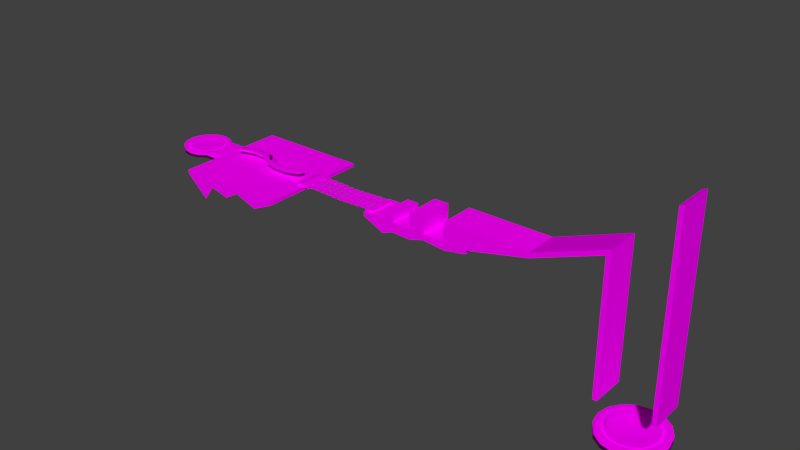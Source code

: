 # Source: lvl.blend  (saved by Blender 2.72.0; exported with 4.5.12 LTS)
import bpy
from mathutils import Matrix  # noqa: F401  (used for matrix-valued properties, if any)

bpy.ops.wm.read_factory_settings(use_empty=True)
scene = bpy.context.scene
scene.name = 'Scene'

# ---- collections
col_collection_1 = bpy.data.collections.new('Collection 1'); scene.collection.children.link(col_collection_1)
col_collection_3 = bpy.data.collections.new('Collection 3'); scene.collection.children.link(col_collection_3)
col_collection_4 = bpy.data.collections.new('Collection 4'); scene.collection.children.link(col_collection_4)
col_collection_5 = bpy.data.collections.new('Collection 5'); scene.collection.children.link(col_collection_5)

# ---- images (referenced by path relative to the original .blend; pixels are not part of the script)
import os
ASSET_DIR = os.environ.get("B2B_ASSET_DIR", "")  # directory of the original .blend (textures are referenced by path, not embedded)
HERE = os.path.dirname(os.path.abspath(__file__))  # packed textures are extracted next to this script under _unpacked/

def load_image(name, relpath, width, height, colorspace="sRGB"):
    """Load a texture the original file referenced (path relative to the .blend, or extracted next to this script)."""
    p = next((c for c in (os.path.join(HERE, relpath), os.path.join(ASSET_DIR, relpath)) if relpath and os.path.exists(c)), "")
    if p:
        img = bpy.data.images.load(p, check_existing=True)
        img.name = name
    else:  # same state as the original file: an image datablock whose file is absent (Cycles renders it pink)
        img = bpy.data.images.new(name, width, height)
        img.source = "FILE"
        img.filepath = "//" + (relpath or name)
    img.colorspace_settings.name = colorspace
    return img
img_path_jpg = load_image('path.jpg', 'path.jpg', 1024, 1024, 'sRGB')
img_platform1_jpg = load_image('platform1.jpg', 'platform1.jpg', 1024, 1024, 'sRGB')
img_planks_jpg = load_image('planks.jpg', 'planks.jpg', 1024, 1024, 'sRGB')
img_blades_jpg = load_image('blades.jpg', 'blades.jpg', 1024, 1024, 'sRGB')
img_platform_finnish_jpg = load_image('PlatForm_finnish.jpg', 'PlatForm_finnish.jpg', 1024, 1024, 'sRGB')
img_platform_start_jpg = load_image('platform_start.jpg', 'platform_start.jpg', 1024, 1024, 'sRGB')

# ---- materials (node trees are filled in below, after node groups)
mat_material_006 = bpy.data.materials.new('Material.006')
mat_material_006.alpha_threshold = 0.0
mat_material_006.roughness = 0.5
mat_material_002 = bpy.data.materials.new('Material.002')
mat_material_002.alpha_threshold = 0.0
mat_material_002.roughness = 0.5
mat_material_003 = bpy.data.materials.new('Material.003')
mat_material_003.alpha_threshold = 0.0
mat_material_003.roughness = 0.5
mat_material = bpy.data.materials.new('Material')
mat_material.alpha_threshold = 0.0
mat_material.roughness = 0.5
mat_material.line_color = (0.0, 0.0, 0.0, 1.0)
mat_material_001 = bpy.data.materials.new('Material.001')
mat_material_001.alpha_threshold = 0.0
mat_material_001.roughness = 0.5
mat_material_001.specular_intensity = 1.0
mat_material_001.line_color = (0.0, 0.0, 0.0, 1.0)
mat_material_005 = bpy.data.materials.new('Material.005')
mat_material_005.alpha_threshold = 0.0
mat_material_005.roughness = 0.5
mat_material_004 = bpy.data.materials.new('Material.004')
mat_material_004.alpha_threshold = 0.0
mat_material_004.roughness = 0.5

# ---- material node trees
mat_material_006.use_nodes = True; mat_material_006.node_tree.nodes.clear()
_N = mat_material_006.node_tree.nodes; _L = mat_material_006.node_tree.links
n0 = _N.new('ShaderNodeOutputMaterial'); n0.name = 'Material Output'; n0.location = (300, 300)
n1 = _N.new('ShaderNodeBsdfDiffuse'); n1.name = 'Diffuse BSDF'; n1.location = (10, 300)
n2 = _N.new('ShaderNodeTexImage'); n2.name = 'Image Texture'; n2.location = (-180, 300)
n2.width = 140
n2.image = img_path_jpg
_L.new(n1.outputs[0], n0.inputs[0])
_L.new(n2.outputs[0], n1.inputs[0])
n0.is_active_output = True
mat_material_002.use_nodes = True; mat_material_002.node_tree.nodes.clear()
_N = mat_material_002.node_tree.nodes; _L = mat_material_002.node_tree.links
n0 = _N.new('ShaderNodeOutputMaterial'); n0.name = 'Material Output'; n0.location = (300, 300)
n1 = _N.new('ShaderNodeBsdfDiffuse'); n1.name = 'Diffuse BSDF'; n1.location = (10, 300)
n2 = _N.new('ShaderNodeTexImage'); n2.name = 'Image Texture'; n2.location = (-180, 300)
n2.width = 140
n2.image = img_platform1_jpg
_L.new(n1.outputs[0], n0.inputs[0])
_L.new(n2.outputs[0], n1.inputs[0])
n0.is_active_output = True
mat_material_003.use_nodes = True; mat_material_003.node_tree.nodes.clear()
_N = mat_material_003.node_tree.nodes; _L = mat_material_003.node_tree.links
n0 = _N.new('ShaderNodeOutputMaterial'); n0.name = 'Material Output'; n0.location = (300, 300)
n1 = _N.new('ShaderNodeBsdfDiffuse'); n1.name = 'Diffuse BSDF'; n1.location = (10, 300)
n2 = _N.new('ShaderNodeTexImage'); n2.name = 'Image Texture'; n2.location = (-180, 300)
n2.width = 140
n2.image = img_planks_jpg
_L.new(n1.outputs[0], n0.inputs[0])
_L.new(n2.outputs[0], n1.inputs[0])
n0.is_active_output = True
mat_material.use_nodes = True; mat_material.node_tree.nodes.clear()
_N = mat_material.node_tree.nodes; _L = mat_material.node_tree.links
n0 = _N.new('ShaderNodeOutputMaterial'); n0.name = 'Material Output'; n0.location = (300, 300)
n1 = _N.new('ShaderNodeBsdfAnisotropic'); n1.name = 'Glossy BSDF'; n1.location = (100, 300)
n1.distribution = 'GGX'
n1.inputs[0].default_value = (0.1107, 0.1107, 0.1107, 1.0)
n1.inputs[1].default_value = 0.0
_L.new(n1.outputs[0], n0.inputs[0])
n0.is_active_output = True
mat_material_001.use_nodes = True; mat_material_001.node_tree.nodes.clear()
_N = mat_material_001.node_tree.nodes; _L = mat_material_001.node_tree.links
n0 = _N.new('ShaderNodeOutputMaterial'); n0.name = 'Material Output'; n0.location = (300, 300)
n1 = _N.new('ShaderNodeMixShader'); n1.name = 'Mix Shader'; n1.location = (110, 300)
n1.inputs[0].default_value = 0.07563
n2 = _N.new('ShaderNodeBsdfDiffuse'); n2.name = 'Diffuse BSDF'; n2.location = (-90, 300)
n3 = _N.new('ShaderNodeBsdfAnisotropic'); n3.name = 'Glossy BSDF'; n3.location = (-90, 300)
n3.distribution = 'GGX'
n3.inputs[1].default_value = 0.0
n4 = _N.new('ShaderNodeTexImage'); n4.name = 'Image Texture'; n4.location = (-280, 300)
n4.width = 140
n4.image = img_blades_jpg
n5 = _N.new('ShaderNodeTexImage'); n5.name = 'Image Texture.001'; n5.location = (-280, 300)
n5.width = 140
n5.image = img_blades_jpg
_L.new(n1.outputs[0], n0.inputs[0])
_L.new(n2.outputs[0], n1.inputs[1])
_L.new(n3.outputs[0], n1.inputs[2])
_L.new(n4.outputs[0], n2.inputs[0])
_L.new(n5.outputs[0], n3.inputs[0])
n0.is_active_output = True
mat_material_005.use_nodes = True; mat_material_005.node_tree.nodes.clear()
_N = mat_material_005.node_tree.nodes; _L = mat_material_005.node_tree.links
n0 = _N.new('ShaderNodeOutputMaterial'); n0.name = 'Material Output'; n0.location = (300, 300)
n1 = _N.new('ShaderNodeBsdfDiffuse'); n1.name = 'Diffuse BSDF'; n1.location = (10, 300)
n2 = _N.new('ShaderNodeTexImage'); n2.name = 'Image Texture'; n2.location = (-180, 300)
n2.width = 140
n2.image = img_platform_finnish_jpg
_L.new(n1.outputs[0], n0.inputs[0])
_L.new(n2.outputs[0], n1.inputs[0])
n0.is_active_output = True
mat_material_004.use_nodes = True; mat_material_004.node_tree.nodes.clear()
_N = mat_material_004.node_tree.nodes; _L = mat_material_004.node_tree.links
n0 = _N.new('ShaderNodeOutputMaterial'); n0.name = 'Material Output'; n0.location = (300, 300)
n1 = _N.new('ShaderNodeBsdfDiffuse'); n1.name = 'Diffuse BSDF'; n1.location = (10, 300)
n2 = _N.new('ShaderNodeTexImage'); n2.name = 'Image Texture'; n2.location = (-180, 300)
n2.width = 140
n2.image = img_platform_start_jpg
_L.new(n1.outputs[0], n0.inputs[0])
_L.new(n2.outputs[0], n1.inputs[0])
n0.is_active_output = True

# ---- world
world_world = bpy.data.worlds.new('World'); scene.world = world_world
world_world.color = (0.05088, 0.05088, 0.05088)
world_world.use_sun_shadow = False
world_world.sun_shadow_jitter_overblur = 0.0
world_world.cycles.sampling_method = 'MANUAL'
world_world.cycles.sample_map_resolution = 256

# ---- meshes
me_plane_001 = bpy.data.meshes.new('Plane.001')
me_plane_001.from_pydata([(4.332, -1.0, 1.858), (4.332, 1.0, 1.858), (4.255, -1.0, 1.828), (4.255, 1.0, 1.828), (4.332, -1.0, -1.546), (4.332, 1.0, -1.546), (4.255, -1.0, -1.546), (4.255, 1.0, -1.546), (4.255, -1.0, -0.7599), (4.255, 1.0, -0.7599), (4.332, 1.0, -0.753), (4.332, -1.0, -0.753)], [], [(8, 9, 7, 6), (6, 7, 5, 4), (9, 10, 5, 7), (11, 8, 6, 4), (10, 11, 4, 5), (0, 1, 3, 2), (2, 3, 9, 8), (3, 1, 10, 9), (0, 2, 8, 11), (1, 0, 11, 10)])
_uv = me_plane_001.uv_layers.new(name='UVMap')
_uv.uv.foreach_set('vector', [0.3768, 0.4472, 0.6779, 0.4472, 0.6779, 0.5675, 0.3768, 0.5675, 0.657, 0.05071, 0.657, 0.2963, 0.6478, 0.2963, 0.6478, 0.05071, 0.5479, 0.5088, 0.5572, 0.5079, 0.5572, 0.6053, 0.5479, 0.6053, 0.5386, 0.5079, 0.5479, 0.5088, 0.5479, 0.6053, 0.5386, 0.6053, 0.6706, 0.148, 0.3767, 0.148, 0.3767, 0.02948, 0.6706, 0.02948, 0.5572, 0.433, 0.5572, 0.1874, 0.5668, 0.1874, 0.5668, 0.433, 0.3768, 0.05106, 0.6779, 0.05106, 0.6779, 0.4472, 0.3768, 0.4472, 0.5479, 0.191, 0.5572, 0.1874, 0.5572, 0.5079, 0.5479, 0.5088, 0.5386, 0.1874, 0.5479, 0.191, 0.5479, 0.5088, 0.5386, 0.5079, 0.6706, 0.5381, 0.3767, 0.5381, 0.3767, 0.148, 0.6706, 0.148])
me_plane_001.materials.append(mat_material_006)
me_plane_001.use_remesh_preserve_volume = False
me_plane_001.use_remesh_preserve_attributes = False
me_plane_001.use_mirror_vertex_groups = False
me_plane_001.update()
me_plane_005 = bpy.data.meshes.new('Plane.005')
me_plane_005.from_pydata([(-1.0, -1.0, 0.0), (1.0, -1.0, 0.0), (-1.0, 1.0, 0.0), (1.0, 1.0, 0.0), (-1.0, -1.0, 0.06315), (1.0, -1.0, 0.06315), (-1.0, 1.0, 0.06315), (1.0, 1.0, 0.06315), (-0.6126, -1.0, -0.1794), (-0.06605, -1.0, -0.1135), (0.2, -1.0, -0.0343), (0.6, -1.0, -0.07096), (0.6, 1.0, 0.0), (0.2, 1.0, 0.0), (-0.06605, 1.0, -3.725e-09), (-0.6126, 1.0, 0.0), (-0.6126, -1.0, 0.06315), (-0.06605, -1.0, 0.06315), (0.2, -1.0, 0.06315), (0.6, -1.0, 0.06315), (0.6, 1.0, 0.06315), (0.2, 1.0, 0.06315), (-0.06605, 1.0, 0.06315), (-0.6126, 1.0, 0.06315), (-0.4055, -1.0, -0.1004), (-0.4, 1.0, 0.0), (-0.4, -1.0, 0.06315), (-0.4, 1.0, 0.06315), (-0.6126, -1.0, 0.1744), (-0.6126, 1.0, 0.1744), (-0.4, -1.0, 0.1744), (-0.4, 1.0, 0.1744), (-0.06605, -1.0, 0.3543), (0.2, -1.0, 0.3543), (0.2, 1.0, 0.3543), (-0.06605, 1.0, 0.3543), (1.0, -1.0, 0.4104), (1.0, 1.0, 0.4104), (0.6, -1.0, 0.4104), (0.6, 1.0, 0.4104), (2.103, -1.0, 0.3229), (2.103, 1.0, 0.3229), (2.103, -1.0, 0.4104), (2.103, 1.0, 0.4104), (3.388, -1.0, 0.8189), (3.388, 1.0, 0.8189), (3.388, -1.0, 0.9064), (3.388, 1.0, 0.9064), (3.311, -1.0, 0.8767), (3.311, -1.0, 0.7892), (3.311, 1.0, 0.7892), (3.311, 1.0, 0.8767), (3.388, -1.0, -1.546), (3.388, 1.0, -1.546), (3.311, -1.0, -1.546), (3.311, 1.0, -1.546), (-1.0, -0.8369, 0.0), (1.0, -0.8369, 0.0), (-1.0, -0.8369, 0.06315), (1.0, -0.8369, 0.06315), (-0.6126, -0.8369, 0.06315), (-0.06605, -0.8369, 0.06315), (0.2, -0.8369, 0.06315), (0.6, -0.8369, 0.06315), (-0.4, -0.8369, 0.06315), (-0.6126, -0.8369, 0.1744), (-0.4, -0.8369, 0.1744), (-0.06605, -0.8369, 0.3543), (0.2, -0.8369, 0.3543), (1.0, -0.8369, 0.4104), (0.6, -0.8369, 0.4104), (2.103, -0.8369, 0.3229), (2.103, -0.8369, 0.4104), (3.388, -0.8369, 0.8189), (3.388, -0.8369, 0.9064), (3.311, -0.8369, 0.8767), (3.311, -0.8369, 0.7892), (3.388, -0.8369, -1.546), (3.311, -0.8369, -1.546), (1.0, 0.7613, 0.0), (1.0, 0.7613, 0.06315), (-0.6126, 0.7613, 0.06315), (-0.06605, 0.7613, 0.06315), (0.2, 0.7613, 0.06315), (0.6, 0.7613, 0.06315), (-0.4, 0.7613, 0.06315), (-0.6126, 0.7613, 0.1744), (-0.4, 0.7613, 0.1744), (-0.06605, 0.7613, 0.3543), (0.2, 0.7613, 0.3543), (1.0, 0.7613, 0.4104), (0.6, 0.7613, 0.4104), (2.103, 0.7613, 0.3229), (2.103, 0.7613, 0.4104), (3.388, 0.7613, 0.8189), (3.388, 0.7613, 0.9064), (3.311, 0.7613, 0.8767), (3.388, 0.7613, -1.546), (-1.0, 0.7613, 0.0), (-1.0, 0.7613, 0.06315), (3.311, 0.7613, 0.7892), (3.311, 0.7613, -1.546)], [], [(63, 19, 38, 70), (15, 2, 6, 23), (79, 3, 7, 80), (11, 1, 5, 19), (56, 0, 4, 58), (99, 81, 23, 6), (85, 82, 22, 27), (83, 21, 34, 89), (83, 84, 20, 21), (3, 12, 20, 7), (12, 13, 21, 20), (13, 14, 22, 21), (25, 15, 23, 27), (0, 8, 16, 4), (24, 9, 17, 26), (9, 10, 18, 17), (10, 11, 19, 18), (85, 27, 31, 87), (14, 25, 27, 22), (8, 24, 26, 16), (86, 87, 31, 29), (16, 26, 30, 28), (60, 16, 28, 65), (27, 23, 29, 31), (88, 89, 34, 35), (61, 17, 32, 67), (21, 22, 35, 34), (17, 18, 33, 32), (91, 90, 37, 39), (7, 20, 39, 37), (36, 5, 40, 42), (19, 5, 36, 38), (48, 49, 44, 46), (7, 37, 43, 41), (69, 36, 42, 72), (80, 7, 41, 92), (94, 45, 47, 95), (50, 51, 47, 45), (75, 48, 46, 74), (100, 50, 55, 101), (42, 40, 49, 48), (41, 43, 51, 50), (72, 42, 48, 75), (92, 41, 50, 100), (101, 55, 53, 97), (50, 45, 53, 55), (44, 49, 54, 52), (73, 44, 52, 77), (84, 63, 70, 91), (1, 57, 59, 5), (98, 56, 58, 99), (4, 16, 60, 58), (26, 17, 61, 64), (18, 62, 68, 33), (18, 19, 63, 62), (26, 64, 66, 30), (28, 30, 66, 65), (81, 60, 65, 86), (32, 33, 68, 67), (82, 61, 67, 88), (38, 36, 69, 70), (90, 69, 72, 93), (5, 59, 71, 40), (44, 73, 74, 46), (96, 75, 74, 95), (49, 76, 78, 54), (93, 72, 75, 96), (40, 71, 76, 49), (54, 78, 77, 52), (94, 73, 77, 97), (57, 79, 80, 59), (58, 60, 81, 99), (64, 61, 82, 85), (62, 83, 89, 68), (62, 63, 84, 83), (64, 85, 87, 66), (65, 66, 87, 86), (67, 68, 89, 88), (70, 69, 90, 91), (59, 80, 92, 71), (73, 94, 95, 74), (76, 100, 101, 78), (71, 92, 100, 76), (78, 101, 97, 77), (20, 84, 91, 39), (2, 98, 99, 6), (23, 81, 86, 29), (22, 82, 88, 35), (37, 90, 93, 43), (51, 96, 95, 47), (43, 93, 96, 51), (45, 94, 97, 53)])
_uv = me_plane_005.uv_layers.new(name='UVMap')
_uv.uv.foreach_set('vector', [0.8146, 0.6901, 0.8146, 0.6714, 0.8535, 0.6714, 0.8535, 0.6901, 0.9816, 0.2997, 0.9816, 0.3643, 0.9713, 0.3643, 0.9713, 0.2997, 0.848, 0.7335, 0.848, 0.7733, 0.8378, 0.7733, 0.8378, 0.7335, 0.9914, 0.6223, 0.9857, 0.6898, 0.9755, 0.6907, 0.9697, 0.6243, 0.8378, 0.7461, 0.8378, 0.7733, 0.8275, 0.7733, 0.8275, 0.7461, 0.8146, 0.6988, 0.7713, 0.6988, 0.7713, 0.6714, 0.8146, 0.6714, 0.8693, 0.7355, 0.832, 0.7355, 0.832, 0.7081, 0.8693, 0.7081, 0.7787, 0.7251, 0.7787, 0.7525, 0.7461, 0.7525, 0.7461, 0.7251, 0.7713, 0.6988, 0.7266, 0.6988, 0.7266, 0.6714, 0.7713, 0.6714, 0.9816, 0.03093, 0.9816, 0.0976, 0.9713, 0.0976, 0.9713, 0.03093, 0.9816, 0.0976, 0.9816, 0.1643, 0.9713, 0.1643, 0.9713, 0.0976, 0.9816, 0.1643, 0.9816, 0.2086, 0.9713, 0.2086, 0.9713, 0.1643, 0.9816, 0.2643, 0.9816, 0.2997, 0.9713, 0.2997, 0.9713, 0.2643, 0.9567, 0.3578, 0.9914, 0.4194, 0.9521, 0.423, 0.9465, 0.3587, 0.9816, 0.455, 0.9887, 0.5111, 0.9601, 0.5137, 0.9552, 0.4583, 0.9887, 0.5111, 0.9797, 0.5564, 0.9639, 0.5579, 0.9601, 0.5137, 0.9797, 0.5564, 0.9914, 0.6223, 0.9697, 0.6243, 0.9639, 0.5579, 0.98, 0.4002, 0.98, 0.4399, 0.9619, 0.4399, 0.9619, 0.4002, 0.9816, 0.2086, 0.9816, 0.2643, 0.9713, 0.2643, 0.9713, 0.2086, 0.9914, 0.4194, 0.9816, 0.455, 0.9552, 0.4583, 0.9521, 0.423, 0.769, 0.4797, 0.7346, 0.4797, 0.7346, 0.4399, 0.769, 0.4399, 0.9521, 0.423, 0.9552, 0.4583, 0.9372, 0.4599, 0.9341, 0.4247, 0.769, 0.4671, 0.769, 0.4399, 0.7871, 0.4399, 0.7871, 0.4671, 0.7936, 0.7389, 0.7936, 0.7633, 0.7812, 0.7633, 0.7812, 0.7389, 0.8832, 0.6988, 0.8535, 0.6988, 0.8535, 0.6714, 0.8832, 0.6714, 0.8693, 0.6527, 0.8693, 0.6714, 0.8367, 0.6714, 0.8367, 0.6527, 0.9713, 0.1643, 0.9713, 0.2086, 0.9239, 0.2086, 0.9239, 0.1643, 0.9601, 0.5137, 0.9639, 0.5579, 0.9167, 0.5622, 0.9129, 0.5181, 0.9383, 0.9509, 0.8718, 0.9515, 0.8715, 0.9127, 0.9379, 0.9121, 0.9713, 0.03093, 0.9713, 0.0976, 0.9148, 0.0976, 0.9148, 0.03093, 0.9192, 0.6959, 0.9755, 0.6907, 0.9494, 0.8776, 0.9352, 0.8789, 0.9697, 0.6243, 0.9755, 0.6907, 0.9192, 0.6959, 0.9134, 0.6295, 0.5461, 0.9703, 0.558, 0.97, 0.5542, 0.9803, 0.5423, 0.9806, 0.7619, 0.08341, 0.8472, 0.08341, 0.8472, 0.3607, 0.8257, 0.3607, 0.8058, 0.8552, 0.8069, 0.8817, 0.6238, 0.889, 0.6228, 0.8625, 0.6694, 0.781, 0.6694, 0.8238, 0.4315, 0.8238, 0.4315, 0.781, 0.848, 0.4797, 0.848, 0.4399, 0.8623, 0.4399, 0.8623, 0.4797, 0.8597, 0.974, 0.8715, 0.9738, 0.8758, 0.9839, 0.8639, 0.9841, 0.416, 0.8708, 0.417, 0.8973, 0.4038, 0.8978, 0.4028, 0.8713, 0.6677, 0.01797, 0.7066, 0.01797, 0.7066, 0.4072, 0.6677, 0.4072, 0.8142, 0.4452, 0.8275, 0.4399, 0.8275, 0.6558, 0.8142, 0.661, 0.8009, 0.4399, 0.8142, 0.4452, 0.8142, 0.661, 0.8009, 0.6558, 0.6228, 0.8625, 0.6238, 0.889, 0.417, 0.8973, 0.416, 0.8708, 0.4233, 0.4939, 0.4233, 0.447, 0.668, 0.447, 0.668, 0.4939, 0.7994, 0.7335, 0.7994, 0.7733, 0.7871, 0.7733, 0.7871, 0.7335, 0.8597, 0.974, 0.8639, 0.9841, 0.5425, 0.9908, 0.5423, 0.9806, 0.5542, 0.9803, 0.558, 0.97, 0.8754, 0.9634, 0.8756, 0.9737, 0.677, 0.02066, 0.7036, 0.02066, 0.7036, 0.4149, 0.677, 0.4149, 0.1529, 0.7439, 0.1529, 0.4775, 0.2094, 0.4775, 0.2094, 0.7439, 0.848, 0.4399, 0.848, 0.4671, 0.8378, 0.4671, 0.8378, 0.4399, 0.01824, 0.9061, 0.2846, 0.9059, 0.2846, 0.9161, 0.01825, 0.9164, 0.8623, 0.4399, 0.7994, 0.4399, 0.7994, 0.4127, 0.8623, 0.4127, 0.8367, 0.6714, 0.7994, 0.6714, 0.7994, 0.6527, 0.8367, 0.6527, 0.7919, 0.6507, 0.7919, 0.6695, 0.7593, 0.6695, 0.7593, 0.6507, 0.7994, 0.4399, 0.7346, 0.4399, 0.7346, 0.4127, 0.7994, 0.4127, 0.8957, 0.6714, 0.8957, 0.6901, 0.8832, 0.6901, 0.8832, 0.6714, 0.769, 0.7733, 0.7346, 0.7733, 0.7346, 0.7461, 0.769, 0.7461, 0.2772, 0.8614, 0.01111, 0.8497, 0.01191, 0.8316, 0.278, 0.8433, 0.9619, 0.4399, 0.9188, 0.4399, 0.9188, 0.4127, 0.9619, 0.4127, 0.2693, 0.4927, 0.2693, 0.759, 0.2219, 0.759, 0.2219, 0.4927, 0.8733, 0.8791, 0.8069, 0.8817, 0.8058, 0.8552, 0.8722, 0.8525, 0.2714, 0.4056, 0.01137, 0.4056, 0.01137, 0.2224, 0.2714, 0.2224, 0.6694, 0.4646, 0.6694, 0.4939, 0.4315, 0.4939, 0.4315, 0.4646, 0.848, 0.7733, 0.848, 0.7461, 0.8623, 0.7461, 0.8623, 0.7733, 0.2714, 0.01538, 0.01137, 0.01538, 0.01137, 0.002167, 0.2714, 0.002167, 0.3811, 0.01797, 0.4077, 0.01797, 0.4077, 0.4072, 0.3811, 0.4072, 0.2714, 0.2224, 0.01137, 0.2224, 0.01137, 0.01538, 0.2714, 0.01538, 0.4233, 0.8397, 0.4233, 0.8077, 0.668, 0.8077, 0.668, 0.8397, 0.7994, 0.4399, 0.7994, 0.4671, 0.7871, 0.4671, 0.7871, 0.4399, 0.417, 0.02066, 0.677, 0.02066, 0.677, 0.4149, 0.417, 0.4149, 0.02021, 0.9286, 0.2863, 0.9405, 0.2859, 0.9508, 0.01976, 0.9389, 0.3458, 0.2733, 0.2829, 0.2733, 0.2829, 0.006912, 0.3458, 0.006912, 0.3432, 0.5467, 0.2891, 0.5467, 0.2891, 0.2803, 0.3432, 0.2803, 0.0727, 0.4797, 0.0727, 0.7461, 0.02533, 0.7461, 0.02533, 0.4797, 0.1464, 0.7478, 0.08154, 0.7478, 0.08154, 0.4815, 0.1464, 0.4815, 0.01404, 0.9605, 0.2802, 0.9709, 0.2795, 0.989, 0.01334, 0.9786, 0.2673, 0.783, 0.2657, 0.8174, -0.0003886, 0.8052, 0.00119, 0.7708, 0.3327, 0.8215, 0.2896, 0.8215, 0.2896, 0.5551, 0.3327, 0.5551, 0.01137, 0.472, 0.01137, 0.4056, 0.2714, 0.4056, 0.2714, 0.472, 0.6694, 0.4939, 0.6694, 0.781, 0.4315, 0.781, 0.4315, 0.4939, 0.848, 0.7461, 0.848, 0.4797, 0.8623, 0.4797, 0.8623, 0.7461, 0.4077, 0.01797, 0.6677, 0.01797, 0.6677, 0.4072, 0.4077, 0.4072, 0.4233, 0.8077, 0.4233, 0.4939, 0.668, 0.4939, 0.668, 0.8077, 0.01357, 0.8731, 0.2799, 0.8727, 0.28, 0.885, 0.01359, 0.8854, 0.7619, 0.08341, 0.7619, 0.0234, 0.8472, 0.0234, 0.8472, 0.08341, 0.8378, 0.4399, 0.8378, 0.4797, 0.8275, 0.4797, 0.8275, 0.4399, 0.769, 0.7733, 0.769, 0.7335, 0.7871, 0.7335, 0.7871, 0.7733, 0.8267, 0.71, 0.8267, 0.7374, 0.7941, 0.7374, 0.7941, 0.71, 0.8715, 0.9127, 0.8718, 0.9515, 0.6886, 0.9532, 0.6883, 0.9143, 0.4813, 0.9162, 0.4817, 0.955, 0.4685, 0.9552, 0.4681, 0.9163, 0.6883, 0.9143, 0.6886, 0.9532, 0.4817, 0.955, 0.4813, 0.9162, 0.3782, 0.02066, 0.417, 0.02066, 0.417, 0.4149, 0.3782, 0.4149])
me_plane_005.materials.append(mat_material_006)
me_plane_005.use_remesh_preserve_volume = False
me_plane_005.use_remesh_preserve_attributes = False
me_plane_005.use_mirror_vertex_groups = False
me_plane_005.update()
me_plane = bpy.data.meshes.new('Plane')
me_plane.from_pydata([(-1.0, -1.0, 0.0), (1.0, -1.0, 0.0), (-1.0, 1.0, 0.0), (1.0, 1.0, 0.0), (-1.0, -1.0, 0.06315), (1.0, -1.0, 0.06315), (-1.0, 1.0, 0.06315), (1.0, 1.0, 0.06315), (-0.5976, -1.0, -0.3653), (-0.06605, -1.0, -0.1841), (0.2, -1.0, -0.0343), (0.6, -1.0, -0.1811), (0.6, 1.0, 0.0), (0.2, 1.0, 0.0), (-0.06605, 1.0, -3.725e-09), (-0.6, 1.0, 0.0), (-0.6, -1.0, 0.06315), (-0.06605, -1.0, 0.06315), (0.2, -1.0, 0.06315), (0.6, -1.0, 0.06315), (0.6, 1.0, 0.06315), (0.2, 1.0, 0.06315), (-0.06605, 1.0, 0.06315), (-0.6, 1.0, 0.06315), (-0.4055, -1.0, -0.1004), (-0.4, 1.0, 0.0), (-0.4, -1.0, 0.06315), (-0.4, 1.0, 0.06315)], [], [(19, 5, 7, 20), (15, 2, 6, 23), (1, 3, 7, 5), (11, 1, 5, 19), (2, 0, 4, 6), (4, 16, 23, 6), (26, 17, 22, 27), (17, 18, 21, 22), (18, 19, 20, 21), (3, 12, 20, 7), (12, 13, 21, 20), (13, 14, 22, 21), (25, 15, 23, 27), (0, 8, 16, 4), (24, 9, 17, 26), (9, 10, 18, 17), (10, 11, 19, 18), (16, 26, 27, 23), (14, 25, 27, 22), (8, 24, 26, 16)])
_uv = me_plane.uv_layers.new(name='UVMap')
_uv.uv.foreach_set('vector', [0.7576, 0.7379, 0.7556, 0.8907, -0.001752, 0.8732, 0.0002686, 0.7204, 1.0, 0.8, 1.0, 1.0, 0.9759, 1.0, 0.9759, 0.8, 0.9518, 5.96e-08, 0.9518, 1.0, 0.9276, 1.0, 0.9276, 0.0, 0.8573, 0.8, 0.7881, 1.0, 0.764, 1.0, 0.764, 0.8, 0.9759, 0.0, 0.9759, 1.0, 0.9518, 1.0, 0.9518, 0.0, 0.7657, 0.1268, 0.7637, 0.2796, 0.00633, 0.2621, 0.008351, 0.1093, 0.7627, 0.356, 0.761, 0.4835, 0.003633, 0.466, 0.00532, 0.3385, 0.761, 0.4835, 0.7597, 0.5851, 0.002289, 0.5677, 0.003633, 0.466, 0.7597, 0.5851, 0.7576, 0.7379, 0.0002686, 0.7204, 0.002289, 0.5677, 1.0, 0.0, 1.0, 0.2, 0.9759, 0.2, 0.9759, 0.0, 1.0, 0.2, 1.0, 0.4, 0.9759, 0.4, 0.9759, 0.2, 1.0, 0.4, 1.0, 0.533, 0.9759, 0.533, 0.9759, 0.4, 1.0, 0.7, 1.0, 0.8, 0.9759, 0.8, 0.9759, 0.7, 0.7881, 0.0, 0.9276, 0.2012, 0.764, 0.2, 0.764, 0.0, 0.8264, 0.2973, 0.8584, 0.467, 0.764, 0.467, 0.764, 0.3, 0.8584, 0.467, 0.8012, 0.6, 0.764, 0.6, 0.764, 0.467, 0.8012, 0.6, 0.8573, 0.8, 0.764, 0.8, 0.764, 0.6, 0.7637, 0.2796, 0.7627, 0.356, 0.00532, 0.3385, 0.00633, 0.2621, 1.0, 0.533, 1.0, 0.7, 0.9759, 0.7, 0.9759, 0.533, 0.9276, 0.2012, 0.8264, 0.2973, 0.764, 0.3, 0.764, 0.2])
me_plane.materials.append(mat_material_002)
me_plane.use_remesh_preserve_volume = False
me_plane.use_remesh_preserve_attributes = False
me_plane.use_mirror_vertex_groups = False
me_plane.update()
me_plane_002 = bpy.data.meshes.new('Plane.002')
me_plane_002.from_pydata([(-0.6804, -2.204, 0.06618), (-0.6215, -2.49, 0.06778), (-0.592, -2.638, -0.05525), (-0.6216, -2.501, -0.1799), (-0.6805, -2.216, -0.1815), (-0.71, -2.067, -0.05844), (-0.6255, -1.531, 0.05855), (-0.5463, -1.646, 0.05855), (-0.5073, -1.715, -0.06523), (-0.5476, -1.668, -0.189), (-0.6268, -1.553, -0.189), (-0.6657, -1.485, -0.06523), (-0.5754, -0.1041, 0.04063), (-0.4936, -0.1585, 0.0399), (-0.4533, -0.1976, -0.08423), (-0.495, -0.1823, -0.2076), (-0.5768, -0.1278, -0.2069), (-0.617, -0.08877, -0.08277), (-0.5364, 1.92, 0.01642), (-0.454, 1.89, 0.01541), (-0.4135, 1.863, -0.1089), (-0.4554, 1.867, -0.2321), (-0.5377, 1.898, -0.2311), (-0.5782, 1.925, -0.1068), (-0.508, 4.407, -0.01011), (-0.4255, 4.389, -0.01126), (-0.3849, 4.37, -0.1356), (-0.4268, 4.369, -0.2588), (-0.5093, 4.387, -0.2577), (-0.5499, 4.406, -0.1333), (-0.4893, 7.229, -0.06077), (-0.4068, 7.219, -0.06198), (-0.3662, 7.206, -0.1864), (-0.4081, 7.203, -0.3096), (-0.4906, 7.213, -0.3084), (-0.5312, 7.226, -0.184), (-0.4792, 10.26, -0.08044), (-0.3967, 10.26, -0.08169), (-0.356, 10.25, -0.2061), (-0.3979, 10.25, -0.3293), (-0.4805, 10.25, -0.3281), (-0.5211, 10.26, -0.2036), (-0.4765, 13.38, -0.06531), (-0.394, 13.38, -0.06657), (-0.3533, 13.38, -0.191), (-0.3952, 13.38, -0.3142), (-0.4778, 13.38, -0.313), (-0.5185, 13.38, -0.1885), (-0.4802, 16.46, -0.06285), (-0.3976, 16.47, -0.06411), (-0.357, 16.47, -0.1886), (-0.3989, 16.48, -0.3118), (-0.4814, 16.47, -0.3105), (-0.5221, 16.47, -0.1861), (-0.4889, 19.39, -0.04365), (-0.4064, 19.39, -0.04488), (-0.3658, 19.41, -0.1693), (-0.4077, 19.42, -0.2924), (-0.4903, 19.41, -0.2912), (-0.5309, 19.39, -0.1668), (-0.5017, 22.02, -0.003977), (-0.4192, 22.03, -0.005142), (-0.3786, 22.06, -0.1293), (-0.4206, 22.08, -0.2523), (-0.5031, 22.06, -0.2512), (-0.5437, 22.04, -0.127), (-0.5173, 24.24, 0.05965), (-0.4348, 24.26, 0.05866), (-0.3944, 24.31, -0.06483), (-0.4365, 24.34, -0.1873), (-0.519, 24.32, -0.1863), (-0.5594, 24.27, -0.06284), (-0.5343, 25.91, 0.15), (-0.4519, 25.94, 0.1495), (-0.4119, 26.03, 0.02823), (-0.4544, 26.09, -0.0925), (-0.5368, 26.06, -0.092), (-0.5767, 25.98, 0.02923), (0.5667, -2.443, -0.02934), (0.6359, -2.221, -0.03174), (0.6718, -2.131, -0.1565), (0.6386, -2.263, -0.2789), (0.5693, -2.485, -0.2765), (0.5334, -2.575, -0.1517), (0.516, -1.507, -0.03992), (0.5974, -1.439, -0.03992), (0.6384, -1.413, -0.1637), (0.5979, -1.454, -0.2875), (0.5165, -1.522, -0.2875), (0.4755, -1.548, -0.1637), (0.4882, 0.1787, -0.0472), (0.5707, 0.2002, -0.04696), (0.6121, 0.208, -0.1707), (0.571, 0.1942, -0.2946), (0.4885, 0.1727, -0.2949), (0.4471, 0.1649, -0.1712), (0.4766, 2.485, -0.05118), (0.5592, 2.489, -0.0509), (0.6006, 2.491, -0.1746), (0.5595, 2.488, -0.2986), (0.4769, 2.483, -0.2989), (0.4355, 2.482, -0.1752), (0.4784, 5.26, -0.0511), (0.561, 5.255, -0.05082), (0.6024, 5.254, -0.1745), (0.5613, 5.257, -0.2985), (0.4787, 5.262, -0.2988), (0.4373, 5.263, -0.1751), (0.4911, 8.344, -0.07651), (0.5737, 8.333, -0.07625), (0.6151, 8.33, -0.2), (0.574, 8.338, -0.3239), (0.4914, 8.349, -0.3242), (0.45, 8.352, -0.2005), (0.5122, 11.58, -0.06586), (0.5947, 11.56, -0.0656), (0.6361, 11.56, -0.1893), (0.595, 11.57, -0.3133), (0.5125, 11.59, -0.3135), (0.4711, 11.59, -0.1898), (0.5392, 14.8, -0.0183), (0.6217, 14.78, -0.01807), (0.6631, 14.78, -0.1418), (0.622, 14.79, -0.2657), (0.5396, 14.81, -0.2659), (0.4981, 14.81, -0.1422), (0.5696, 17.84, 0.006212), (0.6521, 17.82, 0.006419), (0.6935, 17.82, -0.1173), (0.6525, 17.84, -0.2412), (0.5701, 17.86, -0.2414), (0.5286, 17.86, -0.1177), (0.601, 20.55, -0.01495), (0.6834, 20.53, -0.01479), (0.7249, 20.53, -0.1384), (0.684, 20.56, -0.2622), (0.6016, 20.59, -0.2624), (0.5601, 20.58, -0.1388), (0.6309, 22.77, 0.02659), (0.7132, 22.74, 0.02665), (0.7548, 22.75, -0.09683), (0.714, 22.79, -0.2204), (0.6317, 22.82, -0.2204), (0.5901, 22.81, -0.09695), (0.6564, 24.3, 0.07708), (0.7385, 24.26, 0.07663), (0.7805, 24.3, -0.04581), (0.7404, 24.38, -0.1678), (0.6583, 24.42, -0.1673), (0.6163, 24.38, -0.0449), (0.6718, 24.94, 0.1776), (0.7521, 24.85, 0.1701), (0.7982, 24.99, 0.06322), (0.764, 25.23, -0.03628), (0.6837, 25.32, -0.02885), (0.6376, 25.18, 0.07808), (-1.0, -1.512, 0.0), (1.0, -1.512, 0.0), (-1.0, 0.4116, 0.0), (1.0, 0.4116, 0.0), (-1.0, -1.512, 0.1109), (1.0, -1.512, 0.1109), (-1.0, 0.4116, 0.1109), (1.0, 0.4116, 0.1109), (-1.0, 1.132, -0.03841), (1.0, 1.132, -0.03841), (-1.0, 3.055, -0.03841), (1.0, 3.055, -0.03841), (-1.0, 1.132, 0.07251), (1.0, 1.132, 0.07251), (-1.0, 3.055, 0.07251), (1.0, 3.055, 0.07251), (-1.0, 3.775, -0.07682), (1.0, 3.775, -0.07682), (-1.0, 5.698, -0.07682), (1.0, 5.698, -0.07682), (-1.0, 3.775, 0.0341), (1.0, 3.775, 0.0341), (-1.0, 5.698, 0.0341), (1.0, 5.698, 0.0341), (-1.0, 6.418, -0.128), (1.0, 6.418, -0.128), (-1.0, 8.342, -0.128), (1.0, 8.342, -0.128), (-1.0, 6.418, -0.01712), (1.0, 6.418, -0.01712), (-1.0, 8.342, -0.01712), (1.0, 8.342, -0.01712), (-1.0, 9.062, -0.153), (1.0, 9.062, -0.153), (-1.0, 10.98, -0.153), (1.0, 10.98, -0.153), (-1.0, 9.062, -0.04209), (1.0, 9.062, -0.04209), (-1.0, 10.98, -0.04209), (1.0, 10.98, -0.04209), (-1.0, 11.7, -0.1275), (1.0, 11.7, -0.1275), (-1.0, 13.63, -0.1275), (1.0, 13.63, -0.1275), (-1.0, 11.7, -0.01659), (1.0, 11.7, -0.01659), (-1.0, 13.63, -0.01659), (1.0, 13.63, -0.01659), (-1.0, 14.35, -0.08926), (1.0, 14.35, -0.08926), (-1.0, 16.27, -0.08926), (1.0, 16.27, -0.08926), (-1.0, 14.35, 0.02167), (1.0, 14.35, 0.02167), (-1.0, 16.27, 0.02167), (1.0, 16.27, 0.02167), (-1.0, 16.99, -0.06375), (1.0, 16.99, -0.06375), (-1.0, 18.91, -0.06375), (1.0, 18.91, -0.06375), (-1.0, 16.99, 0.04717), (1.0, 16.99, 0.04717), (-1.0, 18.91, 0.04717), (1.0, 18.91, 0.04717), (-1.0, 19.63, -0.0255), (1.0, 19.63, -0.0255), (-1.0, 21.56, -0.0255), (1.0, 21.56, -0.0255), (-1.0, 19.63, 0.08542), (1.0, 19.63, 0.08542), (-1.0, 21.56, 0.08542), (1.0, 21.56, 0.08542), (-1.0, 22.28, -0.03825), (1.0, 22.28, -0.03825), (-1.0, 24.2, -0.03825), (1.0, 24.2, -0.03825), (-1.0, 22.28, 0.07267), (1.0, 22.28, 0.07267), (-1.0, 24.2, 0.07267), (1.0, 24.2, 0.07267), (-1.0, -2.109, -0.2803), (1.0, -2.109, -0.2803), (-1.0, -2.156, 0.09536), (1.0, -2.156, 0.09536), (-1.0, -5.445, -0.283), (1.0, -5.445, -0.283), (-1.0, -5.492, 0.09265), (1.0, -5.492, 0.09265), (-1.0, 31.99, -0.2803), (1.0, 31.99, -0.2803), (-1.0, 28.06, 0.2168), (1.0, 28.06, 0.2168), (-1.0, 24.77, -0.283), (1.0, 24.77, -0.283), (-1.0, 24.73, 0.2141), (1.0, 24.73, 0.2141)], [], [(0, 6, 11, 5), (1, 7, 6, 0), (2, 8, 7, 1), (3, 9, 8, 2), (4, 10, 9, 3), (5, 11, 10, 4), (6, 12, 17, 11), (7, 13, 12, 6), (8, 14, 13, 7), (9, 15, 14, 8), (10, 16, 15, 9), (11, 17, 16, 10), (12, 18, 23, 17), (13, 19, 18, 12), (14, 20, 19, 13), (15, 21, 20, 14), (16, 22, 21, 15), (17, 23, 22, 16), (18, 24, 29, 23), (19, 25, 24, 18), (20, 26, 25, 19), (21, 27, 26, 20), (22, 28, 27, 21), (23, 29, 28, 22), (24, 30, 35, 29), (25, 31, 30, 24), (26, 32, 31, 25), (27, 33, 32, 26), (28, 34, 33, 27), (29, 35, 34, 28), (30, 36, 41, 35), (31, 37, 36, 30), (32, 38, 37, 31), (33, 39, 38, 32), (34, 40, 39, 33), (35, 41, 40, 34), (36, 42, 47, 41), (37, 43, 42, 36), (38, 44, 43, 37), (39, 45, 44, 38), (40, 46, 45, 39), (41, 47, 46, 40), (42, 48, 53, 47), (43, 49, 48, 42), (44, 50, 49, 43), (45, 51, 50, 44), (46, 52, 51, 45), (47, 53, 52, 46), (48, 54, 59, 53), (49, 55, 54, 48), (50, 56, 55, 49), (51, 57, 56, 50), (52, 58, 57, 51), (53, 59, 58, 52), (54, 60, 65, 59), (55, 61, 60, 54), (56, 62, 61, 55), (57, 63, 62, 56), (58, 64, 63, 57), (59, 65, 64, 58), (60, 66, 71, 65), (61, 67, 66, 60), (62, 68, 67, 61), (63, 69, 68, 62), (64, 70, 69, 63), (65, 71, 70, 64), (66, 72, 77, 71), (67, 73, 72, 66), (68, 74, 73, 67), (69, 75, 74, 68), (70, 76, 75, 69), (71, 77, 76, 70), (78, 84, 89, 83), (79, 85, 84, 78), (80, 86, 85, 79), (81, 87, 86, 80), (82, 88, 87, 81), (83, 89, 88, 82), (84, 90, 95, 89), (85, 91, 90, 84), (86, 92, 91, 85), (87, 93, 92, 86), (88, 94, 93, 87), (89, 95, 94, 88), (90, 96, 101, 95), (91, 97, 96, 90), (92, 98, 97, 91), (93, 99, 98, 92), (94, 100, 99, 93), (95, 101, 100, 94), (96, 102, 107, 101), (97, 103, 102, 96), (98, 104, 103, 97), (99, 105, 104, 98), (100, 106, 105, 99), (101, 107, 106, 100), (102, 108, 113, 107), (103, 109, 108, 102), (104, 110, 109, 103), (105, 111, 110, 104), (106, 112, 111, 105), (107, 113, 112, 106), (108, 114, 119, 113), (109, 115, 114, 108), (110, 116, 115, 109), (111, 117, 116, 110), (112, 118, 117, 111), (113, 119, 118, 112), (114, 120, 125, 119), (115, 121, 120, 114), (116, 122, 121, 115), (117, 123, 122, 116), (118, 124, 123, 117), (119, 125, 124, 118), (120, 126, 131, 125), (121, 127, 126, 120), (122, 128, 127, 121), (123, 129, 128, 122), (124, 130, 129, 123), (125, 131, 130, 124), (126, 132, 137, 131), (127, 133, 132, 126), (128, 134, 133, 127), (129, 135, 134, 128), (130, 136, 135, 129), (131, 137, 136, 130), (132, 138, 143, 137), (133, 139, 138, 132), (134, 140, 139, 133), (135, 141, 140, 134), (136, 142, 141, 135), (137, 143, 142, 136), (138, 144, 149, 143), (139, 145, 144, 138), (140, 146, 145, 139), (141, 147, 146, 140), (142, 148, 147, 141), (143, 149, 148, 142), (144, 150, 155, 149), (145, 151, 150, 144), (146, 152, 151, 145), (147, 153, 152, 146), (148, 154, 153, 147), (149, 155, 154, 148), (156, 158, 159, 157), (160, 161, 163, 162), (159, 158, 162, 163), (157, 159, 163, 161), (156, 157, 161, 160), (158, 156, 160, 162), (164, 166, 167, 165), (168, 169, 171, 170), (167, 166, 170, 171), (165, 167, 171, 169), (164, 165, 169, 168), (166, 164, 168, 170), (172, 174, 175, 173), (176, 177, 179, 178), (175, 174, 178, 179), (173, 175, 179, 177), (172, 173, 177, 176), (174, 172, 176, 178), (180, 182, 183, 181), (184, 185, 187, 186), (183, 182, 186, 187), (181, 183, 187, 185), (180, 181, 185, 184), (182, 180, 184, 186), (188, 190, 191, 189), (192, 193, 195, 194), (191, 190, 194, 195), (189, 191, 195, 193), (188, 189, 193, 192), (190, 188, 192, 194), (196, 198, 199, 197), (200, 201, 203, 202), (199, 198, 202, 203), (197, 199, 203, 201), (196, 197, 201, 200), (198, 196, 200, 202), (204, 206, 207, 205), (208, 209, 211, 210), (207, 206, 210, 211), (205, 207, 211, 209), (204, 205, 209, 208), (206, 204, 208, 210), (212, 214, 215, 213), (216, 217, 219, 218), (215, 214, 218, 219), (213, 215, 219, 217), (212, 213, 217, 216), (214, 212, 216, 218), (220, 222, 223, 221), (224, 225, 227, 226), (223, 222, 226, 227), (221, 223, 227, 225), (220, 221, 225, 224), (222, 220, 224, 226), (228, 230, 231, 229), (232, 233, 235, 234), (231, 230, 234, 235), (229, 231, 235, 233), (228, 229, 233, 232), (230, 228, 232, 234), (236, 238, 239, 237), (240, 241, 243, 242), (239, 238, 242, 243), (237, 239, 243, 241), (236, 237, 241, 240), (238, 236, 240, 242), (244, 246, 247, 245), (248, 249, 251, 250), (247, 246, 250, 251), (245, 247, 251, 249), (244, 245, 249, 248), (246, 244, 248, 250)])
me_plane_002.polygons.foreach_set('use_smooth', [1, 1, 1, 1, 1, 1, 1, 1, 1, 1, 1, 1, 1, 1, 1, 1, 1, 1, 1, 1, 1, 1, 1, 1, 1, 1, 1, 1, 1, 1, 1, 1, 1, 1, 1, 1, 1, 1, 1, 1, 1, 1, 1, 1, 1, 1, 1, 1, 1, 1, 1, 1, 1, 1, 1, 1, 1, 1, 1, 1, 1, 1, 1, 1, 1, 1, 1, 1, 1, 1, 1, 1, 1, 1, 1, 1, 1, 1, 1, 1, 1, 1, 1, 1, 1, 1, 1, 1, 1, 1, 1, 1, 1, 1, 1, 1, 1, 1, 1, 1, 1, 1, 1, 1, 1, 1, 1, 1, 1, 1, 1, 1, 1, 1, 1, 1, 1, 1, 1, 1, 1, 1, 1, 1, 1, 1, 1, 1, 1, 1, 1, 1, 1, 1, 1, 1, 1, 1, 1, 1, 1, 1, 1, 1, 0, 0, 0, 0, 0, 0, 0, 0, 0, 0, 0, 0, 0, 0, 0, 0, 0, 0, 0, 0, 0, 0, 0, 0, 0, 0, 0, 0, 0, 0, 0, 0, 0, 0, 0, 0, 0, 0, 0, 0, 0, 0, 0, 0, 0, 0, 0, 0, 0, 0, 0, 0, 0, 0, 0, 0, 0, 0, 0, 0, 0, 0, 0, 0, 0, 0, 0, 0, 0, 0, 0, 0])
_uv = me_plane_002.uv_layers.new(name='UVMap')
_uv.uv.foreach_set('vector', [0.015, 0.04098, 0.03831, 0.04096, 0.03992, 0.04547, 0.01965, 0.04543, 0.005293, 0.03808, 0.03451, 0.038, 0.03831, 0.04096, 0.015, 0.04098, 0.0002767, 0.0335, 0.0323, 0.03342, 0.03451, 0.038, 0.005293, 0.03808, 0.004929, 0.02895, 0.03368, 0.02891, 0.0323, 0.03342, 0.0002767, 0.0335, 0.01452, 0.02601, 0.03726, 0.02594, 0.03368, 0.02891, 0.004929, 0.02895, 0.01965, 0.04543, 0.03992, 0.04547, 0.03757, 0.05003, 0.01465, 0.04993, 0.03831, 0.04096, 0.08779, 0.04094, 0.08834, 0.04544, 0.03992, 0.04547, 0.03451, 0.038, 0.08598, 0.03806, 0.08779, 0.04094, 0.03831, 0.04096, 0.0323, 0.03342, 0.08472, 0.0335, 0.08598, 0.03806, 0.03451, 0.038, 0.03368, 0.02891, 0.08524, 0.02896, 0.08472, 0.0335, 0.0323, 0.03342, 0.03726, 0.02594, 0.08697, 0.02606, 0.08524, 0.02896, 0.03368, 0.02891, 0.03992, 0.04547, 0.08834, 0.04544, 0.08705, 0.04998, 0.03757, 0.05003, 0.08779, 0.04094, 0.1581, 0.0409, 0.1583, 0.04542, 0.08834, 0.04544, 0.08598, 0.03806, 0.157, 0.03803, 0.1581, 0.0409, 0.08779, 0.04094, 0.08472, 0.0335, 0.1562, 0.03347, 0.157, 0.03803, 0.08598, 0.03806, 0.08524, 0.02896, 0.1564, 0.02895, 0.1562, 0.03347, 0.08472, 0.0335, 0.08697, 0.02606, 0.1574, 0.02607, 0.1564, 0.02895, 0.08524, 0.02896, 0.08834, 0.04544, 0.1583, 0.04542, 0.1574, 0.04996, 0.08705, 0.04998, 0.1581, 0.0409, 0.2444, 0.04086, 0.2445, 0.04538, 0.1583, 0.04542, 0.157, 0.03803, 0.2438, 0.038, 0.2444, 0.04086, 0.1581, 0.0409, 0.1562, 0.03347, 0.2432, 0.03344, 0.2438, 0.038, 0.157, 0.03803, 0.1564, 0.02895, 0.2433, 0.02891, 0.2432, 0.03344, 0.1562, 0.03347, 0.1574, 0.02607, 0.2439, 0.02604, 0.2433, 0.02891, 0.1564, 0.02895, 0.1583, 0.04542, 0.2445, 0.04538, 0.2439, 0.04993, 0.1574, 0.04996, 0.2444, 0.04086, 0.3426, 0.04087, 0.3425, 0.0454, 0.2445, 0.04538, 0.2438, 0.038, 0.3422, 0.038, 0.3426, 0.04087, 0.2444, 0.04086, 0.2432, 0.03344, 0.3419, 0.03343, 0.3422, 0.038, 0.2438, 0.038, 0.2433, 0.02891, 0.3418, 0.0289, 0.3419, 0.03343, 0.2432, 0.03344, 0.2439, 0.02604, 0.3421, 0.02603, 0.3418, 0.0289, 0.2433, 0.02891, 0.2445, 0.04538, 0.3425, 0.0454, 0.3422, 0.04996, 0.2439, 0.04993, 0.3426, 0.04087, 0.4482, 0.04099, 0.4481, 0.04552, 0.3425, 0.0454, 0.3422, 0.038, 0.4481, 0.03812, 0.4482, 0.04099, 0.3426, 0.04087, 0.3419, 0.03343, 0.4478, 0.03356, 0.4481, 0.03812, 0.3422, 0.038, 0.3418, 0.0289, 0.4477, 0.02904, 0.4478, 0.03356, 0.3419, 0.03343, 0.3421, 0.02603, 0.4479, 0.02616, 0.4477, 0.02904, 0.3418, 0.0289, 0.3425, 0.0454, 0.4481, 0.04552, 0.4479, 0.05007, 0.3422, 0.04996, 0.4482, 0.04099, 0.5568, 0.04099, 0.5567, 0.04551, 0.4481, 0.04552, 0.4481, 0.03812, 0.5568, 0.03812, 0.5568, 0.04099, 0.4482, 0.04099, 0.4478, 0.03356, 0.5567, 0.03357, 0.5568, 0.03812, 0.4481, 0.03812, 0.4477, 0.02904, 0.5566, 0.02905, 0.5567, 0.03357, 0.4478, 0.03356, 0.4479, 0.02616, 0.5566, 0.02617, 0.5566, 0.02905, 0.4477, 0.02904, 0.4481, 0.04552, 0.5567, 0.04551, 0.5566, 0.05006, 0.4479, 0.05007, 0.5568, 0.04099, 0.664, 0.04097, 0.664, 0.0455, 0.5567, 0.04551, 0.5568, 0.03812, 0.6641, 0.0381, 0.664, 0.04097, 0.5568, 0.04099, 0.5567, 0.03357, 0.6643, 0.03354, 0.6641, 0.0381, 0.5568, 0.03812, 0.5566, 0.02905, 0.6644, 0.02901, 0.6643, 0.03354, 0.5567, 0.03357, 0.5566, 0.02617, 0.6642, 0.02614, 0.6644, 0.02901, 0.5566, 0.02905, 0.5567, 0.04551, 0.664, 0.0455, 0.6642, 0.05005, 0.5566, 0.05006, 0.664, 0.04097, 0.7657, 0.04094, 0.7659, 0.04547, 0.664, 0.0455, 0.6641, 0.0381, 0.766, 0.03807, 0.7657, 0.04094, 0.664, 0.04097, 0.6643, 0.03354, 0.7665, 0.0335, 0.766, 0.03807, 0.6641, 0.0381, 0.6644, 0.02901, 0.7667, 0.02897, 0.7665, 0.0335, 0.6643, 0.03354, 0.6642, 0.02614, 0.7664, 0.02609, 0.7667, 0.02897, 0.6644, 0.02901, 0.664, 0.0455, 0.7659, 0.04547, 0.7664, 0.05003, 0.6642, 0.05005, 0.7657, 0.04094, 0.8576, 0.04091, 0.8581, 0.04545, 0.7659, 0.04547, 0.766, 0.03807, 0.8581, 0.03804, 0.8576, 0.04091, 0.7657, 0.04094, 0.7665, 0.0335, 0.859, 0.03346, 0.8581, 0.03804, 0.766, 0.03807, 0.7667, 0.02897, 0.8594, 0.02891, 0.859, 0.03346, 0.7665, 0.0335, 0.7664, 0.02609, 0.859, 0.02602, 0.8594, 0.02891, 0.7667, 0.02897, 0.7659, 0.04547, 0.8581, 0.04545, 0.859, 0.05002, 0.7664, 0.05003, 0.8576, 0.04091, 0.9353, 0.04092, 0.9362, 0.04549, 0.8581, 0.04545, 0.8581, 0.03804, 0.936, 0.03802, 0.9353, 0.04092, 0.8576, 0.04091, 0.859, 0.03346, 0.9376, 0.03342, 0.936, 0.03802, 0.8581, 0.03804, 0.8594, 0.02891, 0.9385, 0.02885, 0.9376, 0.03342, 0.859, 0.03346, 0.859, 0.02602, 0.938, 0.02595, 0.9385, 0.02885, 0.8594, 0.02891, 0.8581, 0.04545, 0.9362, 0.04549, 0.9378, 0.0501, 0.859, 0.05002, 0.9353, 0.04092, 0.994, 0.04108, 0.996, 0.04566, 0.9362, 0.04549, 0.936, 0.03802, 0.9949, 0.03821, 0.994, 0.04108, 0.9353, 0.04092, 0.9376, 0.03342, 0.9978, 0.03361, 0.9949, 0.03821, 0.936, 0.03802, 0.9385, 0.02885, 0.9997, 0.02903, 0.9978, 0.03361, 0.9376, 0.03342, 0.938, 0.02595, 0.9989, 0.02613, 0.9997, 0.02903, 0.9385, 0.02885, 0.9362, 0.04549, 0.996, 0.04566, 0.9988, 0.0503, 0.9378, 0.0501, 0.004874, 0.05585, 0.0381, 0.05611, 0.03682, 0.06074, 0.0002767, 0.06049, 0.01263, 0.053, 0.04055, 0.05317, 0.0381, 0.05611, 0.004874, 0.05585, 0.01586, 0.04839, 0.04152, 0.04855, 0.04055, 0.05317, 0.01263, 0.053, 0.01123, 0.06814, 0.03998, 0.06833, 0.04136, 0.07297, 0.01576, 0.07279, 0.003448, 0.06518, 0.03769, 0.06536, 0.03998, 0.06833, 0.01123, 0.06814, 0.0002767, 0.06049, 0.03682, 0.06074, 0.03769, 0.06536, 0.003448, 0.06518, 0.0381, 0.05611, 0.09773, 0.05613, 0.09729, 0.06077, 0.03682, 0.06074, 0.04055, 0.05317, 0.09848, 0.05321, 0.09773, 0.05613, 0.0381, 0.05611, 0.04152, 0.04855, 0.09876, 0.0486, 0.09848, 0.05321, 0.04055, 0.05317, 0.03998, 0.06833, 0.09828, 0.06833, 0.09874, 0.07295, 0.04136, 0.07297, 0.03769, 0.06536, 0.09755, 0.0654, 0.09828, 0.06833, 0.03998, 0.06833, 0.03682, 0.06074, 0.09729, 0.06077, 0.09755, 0.0654, 0.03769, 0.06536, 0.09773, 0.05613, 0.1794, 0.05612, 0.1793, 0.06075, 0.09729, 0.06077, 0.09848, 0.05321, 0.1796, 0.0532, 0.1794, 0.05612, 0.09773, 0.05613, 0.09876, 0.0486, 0.1796, 0.04858, 0.1796, 0.0532, 0.09848, 0.05321, 0.09828, 0.06833, 0.1795, 0.06829, 0.1796, 0.07292, 0.09874, 0.07295, 0.09755, 0.0654, 0.1794, 0.06537, 0.1795, 0.06829, 0.09828, 0.06833, 0.09729, 0.06077, 0.1793, 0.06075, 0.1794, 0.06537, 0.09755, 0.0654, 0.1794, 0.05612, 0.2776, 0.05607, 0.2778, 0.06068, 0.1793, 0.06075, 0.1796, 0.0532, 0.2775, 0.05316, 0.2776, 0.05607, 0.1794, 0.05612, 0.1796, 0.04858, 0.2774, 0.04855, 0.2775, 0.05316, 0.1796, 0.0532, 0.1795, 0.06829, 0.2776, 0.06822, 0.2774, 0.07284, 0.1796, 0.07292, 0.1794, 0.06537, 0.2777, 0.0653, 0.2776, 0.06822, 0.1795, 0.06829, 0.1793, 0.06075, 0.2778, 0.06068, 0.2777, 0.0653, 0.1794, 0.06537, 0.2776, 0.05607, 0.3865, 0.05601, 0.3867, 0.0606, 0.2778, 0.06068, 0.2775, 0.05316, 0.3861, 0.0531, 0.3865, 0.05601, 0.2776, 0.05607, 0.2774, 0.04855, 0.386, 0.04851, 0.3861, 0.0531, 0.2775, 0.05316, 0.2776, 0.06822, 0.3864, 0.06811, 0.3861, 0.0727, 0.2774, 0.07284, 0.2777, 0.0653, 0.3867, 0.0652, 0.3864, 0.06811, 0.2776, 0.06822, 0.2778, 0.06068, 0.3867, 0.0606, 0.3867, 0.0652, 0.2777, 0.0653, 0.3865, 0.05601, 0.5, 0.05606, 0.5004, 0.06063, 0.3867, 0.0606, 0.3861, 0.0531, 0.4995, 0.05317, 0.5, 0.05606, 0.3865, 0.05601, 0.386, 0.04851, 0.4993, 0.0486, 0.4995, 0.05317, 0.3861, 0.0531, 0.3864, 0.06811, 0.4998, 0.06809, 0.4995, 0.07266, 0.3861, 0.0727, 0.3867, 0.0652, 0.5002, 0.0652, 0.4998, 0.06809, 0.3864, 0.06811, 0.3867, 0.0606, 0.5004, 0.06063, 0.5002, 0.0652, 0.3867, 0.0652, 0.5, 0.05606, 0.6123, 0.05612, 0.6128, 0.06067, 0.5004, 0.06063, 0.4995, 0.05317, 0.6117, 0.05325, 0.6123, 0.05612, 0.5, 0.05606, 0.4993, 0.0486, 0.6116, 0.04872, 0.6117, 0.05325, 0.4995, 0.05317, 0.4998, 0.06809, 0.612, 0.06806, 0.6115, 0.0726, 0.4995, 0.07266, 0.5002, 0.0652, 0.6127, 0.06519, 0.612, 0.06806, 0.4998, 0.06809, 0.5004, 0.06063, 0.6128, 0.06067, 0.6127, 0.06519, 0.5002, 0.0652, 0.6123, 0.05612, 0.7176, 0.05617, 0.7183, 0.06065, 0.6128, 0.06067, 0.6117, 0.05325, 0.7169, 0.05332, 0.7176, 0.05617, 0.6123, 0.05612, 0.6116, 0.04872, 0.7169, 0.04885, 0.7169, 0.05332, 0.6117, 0.05325, 0.612, 0.06806, 0.7174, 0.06799, 0.7167, 0.07249, 0.6115, 0.0726, 0.6127, 0.06519, 0.7183, 0.06514, 0.7174, 0.06799, 0.612, 0.06806, 0.6128, 0.06067, 0.7183, 0.06065, 0.7183, 0.06514, 0.6127, 0.06519, 0.7176, 0.05617, 0.8104, 0.05617, 0.8113, 0.06061, 0.7183, 0.06065, 0.7169, 0.05332, 0.8095, 0.05336, 0.8104, 0.05617, 0.7176, 0.05617, 0.7169, 0.04885, 0.8096, 0.04893, 0.8095, 0.05336, 0.7169, 0.05332, 0.7174, 0.06799, 0.8108, 0.06785, 0.81, 0.0723, 0.7167, 0.07249, 0.7183, 0.06514, 0.8114, 0.06503, 0.8108, 0.06785, 0.7174, 0.06799, 0.7183, 0.06065, 0.8113, 0.06061, 0.8114, 0.06503, 0.7183, 0.06514, 0.8104, 0.05617, 0.8852, 0.05611, 0.8865, 0.06049, 0.8113, 0.06061, 0.8095, 0.05336, 0.8842, 0.05336, 0.8852, 0.05611, 0.8104, 0.05617, 0.8096, 0.04893, 0.8845, 0.04901, 0.8842, 0.05336, 0.8095, 0.05336, 0.8108, 0.06785, 0.8859, 0.06771, 0.8847, 0.07215, 0.81, 0.0723, 0.8114, 0.06503, 0.8867, 0.06489, 0.8859, 0.06771, 0.8108, 0.06785, 0.8113, 0.06061, 0.8865, 0.06049, 0.8867, 0.06489, 0.8114, 0.06503, 0.8852, 0.05611, 0.9372, 0.05601, 0.9394, 0.06053, 0.8865, 0.06049, 0.8842, 0.05336, 0.9358, 0.05321, 0.9372, 0.05601, 0.8852, 0.05611, 0.8845, 0.04901, 0.9369, 0.04876, 0.9358, 0.05321, 0.8842, 0.05336, 0.8859, 0.06771, 0.939, 0.06762, 0.9371, 0.07208, 0.8847, 0.07215, 0.8867, 0.06489, 0.9401, 0.06491, 0.939, 0.06762, 0.8859, 0.06771, 0.8865, 0.06049, 0.9394, 0.06053, 0.9401, 0.06491, 0.8867, 0.06489, 0.9372, 0.05601, 0.9589, 0.05621, 0.9661, 0.06103, 0.9394, 0.06053, 0.9358, 0.05321, 0.9559, 0.05351, 0.9589, 0.05621, 0.9372, 0.05601, 0.9369, 0.04876, 0.9603, 0.04906, 0.9559, 0.05351, 0.9358, 0.05321, 0.939, 0.06762, 0.9674, 0.06848, 0.96, 0.07293, 0.9371, 0.07208, 0.9401, 0.06491, 0.9704, 0.06572, 0.9674, 0.06848, 0.939, 0.06762, 0.9394, 0.06053, 0.9661, 0.06103, 0.9704, 0.06572, 0.9401, 0.06491, 0.4156, 0.2943, 0.4156, 0.2273, 0.4852, 0.2273, 0.4852, 0.2943, 0.9645, 0.3337, 0.9645, 0.6953, 0.8941, 0.6953, 0.8941, 0.3337, 0.8941, 0.6953, 0.8941, 0.3337, 0.8941, 0.3337, 0.8941, 0.6953, 0.9645, 0.6953, 0.8941, 0.6953, 0.8941, 0.6953, 0.9645, 0.6953, 0.9645, 0.3337, 0.9645, 0.6953, 0.9645, 0.6953, 0.9645, 0.3337, 0.8941, 0.3337, 0.9645, 0.3337, 0.9645, 0.3337, 0.8941, 0.3337, 0.8678, 0.3337, 0.7974, 0.3337, 0.7974, 0.6953, 0.8678, 0.6953, 0.8678, 0.3337, 0.8678, 0.6953, 0.7974, 0.6953, 0.7974, 0.3337, 0.7974, 0.6953, 0.7974, 0.3337, 0.7974, 0.3337, 0.7974, 0.6953, 0.8678, 0.6953, 0.7974, 0.6953, 0.7974, 0.6953, 0.8678, 0.6953, 0.8678, 0.3337, 0.8678, 0.6953, 0.8678, 0.6953, 0.8678, 0.3337, 0.7974, 0.3337, 0.8678, 0.3337, 0.8678, 0.3337, 0.7974, 0.3337, 0.771, 0.3337, 0.7006, 0.3337, 0.7006, 0.6953, 0.771, 0.6953, 0.771, 0.3337, 0.771, 0.6953, 0.7006, 0.6953, 0.7006, 0.3337, 0.7006, 0.6953, 0.7006, 0.3337, 0.7006, 0.3337, 0.7006, 0.6953, 0.771, 0.6953, 0.7006, 0.6953, 0.7006, 0.6953, 0.771, 0.6953, 0.771, 0.3337, 0.771, 0.6953, 0.771, 0.6953, 0.771, 0.3337, 0.7006, 0.3337, 0.771, 0.3337, 0.771, 0.3337, 0.7006, 0.3337, 0.6743, 0.3337, 0.6039, 0.3337, 0.6039, 0.6953, 0.6743, 0.6953, 0.6743, 0.3337, 0.6743, 0.6953, 0.6039, 0.6953, 0.6039, 0.3337, 0.6039, 0.6953, 0.6039, 0.3337, 0.6039, 0.3337, 0.6039, 0.6953, 0.6743, 0.6953, 0.6039, 0.6953, 0.6039, 0.6953, 0.6743, 0.6953, 0.6743, 0.3337, 0.6743, 0.6953, 0.6743, 0.6953, 0.6743, 0.3337, 0.6039, 0.3337, 0.6743, 0.3337, 0.6743, 0.3337, 0.6039, 0.3337, 0.5775, 0.3337, 0.5071, 0.3337, 0.5071, 0.6953, 0.5775, 0.6953, 0.5775, 0.3337, 0.5775, 0.6953, 0.5071, 0.6953, 0.5071, 0.3337, 0.5071, 0.6953, 0.5071, 0.3337, 0.5071, 0.3337, 0.5071, 0.6953, 0.5775, 0.6953, 0.5071, 0.6953, 0.5071, 0.6953, 0.5775, 0.6953, 0.5775, 0.3337, 0.5775, 0.6953, 0.5775, 0.6953, 0.5775, 0.3337, 0.5071, 0.3337, 0.5775, 0.3337, 0.5775, 0.3337, 0.5071, 0.3337, 0.4807, 0.3337, 0.4103, 0.3337, 0.4103, 0.6953, 0.4807, 0.6953, 0.4807, 0.3337, 0.4807, 0.6953, 0.4103, 0.6953, 0.4103, 0.3337, 0.4103, 0.6953, 0.4103, 0.3337, 0.4103, 0.3337, 0.4103, 0.6953, 0.4807, 0.6953, 0.4103, 0.6953, 0.4103, 0.6953, 0.4807, 0.6953, 0.4807, 0.3337, 0.4807, 0.6953, 0.4807, 0.6953, 0.4807, 0.3337, 0.4103, 0.3337, 0.4807, 0.3337, 0.4807, 0.3337, 0.4103, 0.3337, 0.384, 0.3337, 0.3136, 0.3337, 0.3136, 0.6953, 0.384, 0.6953, 0.384, 0.3337, 0.384, 0.6953, 0.3136, 0.6953, 0.3136, 0.3337, 0.3136, 0.6953, 0.3136, 0.3337, 0.3136, 0.3337, 0.3136, 0.6953, 0.384, 0.6953, 0.3136, 0.6953, 0.3136, 0.6953, 0.384, 0.6953, 0.384, 0.3337, 0.384, 0.6953, 0.384, 0.6953, 0.384, 0.3337, 0.3136, 0.3337, 0.384, 0.3337, 0.384, 0.3337, 0.3136, 0.3337, 0.2872, 0.3337, 0.2168, 0.3337, 0.2168, 0.6953, 0.2872, 0.6953, 0.2872, 0.3337, 0.2872, 0.6953, 0.2168, 0.6953, 0.2168, 0.3337, 0.2168, 0.6953, 0.2168, 0.3337, 0.2168, 0.3337, 0.2168, 0.6953, 0.2872, 0.6953, 0.2168, 0.6953, 0.2168, 0.6953, 0.2872, 0.6953, 0.2872, 0.3337, 0.2872, 0.6953, 0.2872, 0.6953, 0.2872, 0.3337, 0.2168, 0.3337, 0.2872, 0.3337, 0.2872, 0.3337, 0.2168, 0.3337, 0.1905, 0.3337, 0.1201, 0.3337, 0.1201, 0.6953, 0.1905, 0.6953, 0.1905, 0.3337, 0.1905, 0.6953, 0.1201, 0.6953, 0.1201, 0.3337, 0.1201, 0.6953, 0.1201, 0.3337, 0.1201, 0.3337, 0.1201, 0.6953, 0.1905, 0.6953, 0.1201, 0.6953, 0.1201, 0.6953, 0.1905, 0.6953, 0.1905, 0.3337, 0.1905, 0.6953, 0.1905, 0.6953, 0.1905, 0.3337, 0.1201, 0.3337, 0.1905, 0.3337, 0.1905, 0.3337, 0.1201, 0.3337, 0.09373, 0.3337, 0.02333, 0.3337, 0.02333, 0.6953, 0.09373, 0.6953, 0.09373, 0.3337, 0.09373, 0.6953, 0.02333, 0.6953, 0.02333, 0.3337, 0.02333, 0.6953, 0.02333, 0.3337, 0.02333, 0.3337, 0.02333, 0.6953, 0.09373, 0.6953, 0.02333, 0.6953, 0.02333, 0.6953, 0.09373, 0.6953, 0.09373, 0.3337, 0.09373, 0.6953, 0.09373, 0.6953, 0.09373, 0.3337, 0.02333, 0.3337, 0.09373, 0.3337, 0.09373, 0.3337, 0.02333, 0.3337, 0.5213, 0.6546, 0.569, 0.6546, 0.569, 0.7023, 0.5213, 0.7023, 0.5242, 0.656, 0.5676, 0.656, 0.5676, 0.6994, 0.5242, 0.6994, 0.5213, 0.6546, 0.569, 0.6546, 0.569, 0.7023, 0.5213, 0.7023, 0.591, 0.6564, 0.5887, 0.6988, 0.5222, 0.6952, 0.5246, 0.6527, 0.5213, 0.6546, 0.569, 0.6546, 0.569, 0.7023, 0.5213, 0.7023, 0.5242, 0.656, 0.5676, 0.656, 0.5676, 0.6994, 0.5242, 0.6994, 0.6227, 0.7815, 0.4698, 0.7815, 0.4698, 0.7041, 0.6227, 0.7041, 0.3444, 0.4389, 0.3358, 0.5478, 0.3041, 0.572, 0.3041, 0.4124, 0.4698, 0.7041, 0.4698, 0.7815, 0.3407, 0.7815, 0.3407, 0.7041, 0.5247, 0.4101, 0.5374, 0.5814, 0.5237, 0.6995, 0.5105, 0.6834, 0.4202, 0.4135, 0.5247, 0.4101, 0.5105, 0.6834, 0.4536, 0.681, 0.419, 0.5785, 0.4202, 0.4135, 0.4536, 0.681, 0.4405, 0.7024])
me_plane_002.materials.append(mat_material_003)
me_plane_002.use_remesh_preserve_volume = False
me_plane_002.use_remesh_preserve_attributes = False
me_plane_002.use_mirror_vertex_groups = False
me_plane_002.update()
me_cylinder = bpy.data.meshes.new('Cylinder')
me_cylinder.from_pydata([(8.356e-08, 0.3305, -0.3305), (8.356e-08, 0.3305, 0.3305), (0.1265, 0.3053, -0.3305), (0.1265, 0.3053, 0.3305), (0.2337, 0.2337, -0.3305), (0.2337, 0.2337, 0.3305), (0.3053, 0.1265, -0.3305), (0.3053, 0.1265, 0.3305), (0.3305, -2.941e-08, -0.3305), (0.3305, -2.941e-08, 0.3305), (0.3053, -0.1265, -0.3305), (0.3053, -0.1265, 0.3305), (0.2337, -0.2337, -0.3305), (0.2337, -0.2337, 0.3305), (0.1265, -0.3053, -0.3305), (0.1265, -0.3053, 0.3305), (1.335e-07, -0.3305, -0.3305), (1.335e-07, -0.3305, 0.3305), (-0.1265, -0.3053, -0.3305), (-0.1265, -0.3053, 0.3305), (-0.2337, -0.2337, -0.3305), (-0.2337, -0.2337, 0.3305), (-0.3053, -0.1265, -0.3305), (-0.3053, -0.1265, 0.3305), (-0.3305, -1.102e-08, -0.3305), (-0.3305, -1.102e-08, 0.3305), (-0.3053, 0.1265, -0.3305), (-0.3053, 0.1265, 0.3305), (-0.2337, 0.2337, -0.3305), (-0.2337, 0.2337, 0.3305), (-0.1265, 0.3053, -0.3305), (-0.1265, 0.3053, 0.3305), (-3.834e-08, 0.3305, 5.718), (0.1265, 0.3053, 5.718), (0.2337, 0.2337, 5.718), (0.3053, 0.1265, 5.718), (0.3305, -2.941e-08, 5.718), (0.3053, -0.1265, 5.718), (0.2337, -0.2337, 5.718), (0.1265, -0.3053, 5.718), (1.156e-08, -0.3305, 5.718), (-0.1265, -0.3053, 5.718), (-0.2337, -0.2337, 5.718), (-0.3053, -0.1265, 5.718), (-0.3305, -1.102e-08, 5.718), (-0.3053, 0.1265, 5.718), (-0.2337, 0.2337, 5.718), (-0.1265, 0.3053, 5.718)], [], [(0, 1, 3, 2), (2, 3, 5, 4), (4, 5, 7, 6), (6, 7, 9, 8), (8, 9, 11, 10), (10, 11, 13, 12), (12, 13, 15, 14), (14, 15, 17, 16), (16, 17, 19, 18), (18, 19, 21, 20), (20, 21, 23, 22), (22, 23, 25, 24), (24, 25, 27, 26), (26, 27, 29, 28), (3, 1, 32, 33), (30, 31, 1, 0), (28, 29, 31, 30), (0, 2, 4, 6, 8, 10, 12, 14, 16, 18, 20, 22, 24, 26, 28, 30), (33, 32, 47, 46, 45, 44, 43, 42, 41, 40, 39, 38, 37, 36, 35, 34), (17, 15, 39, 40), (23, 21, 42, 43), (7, 5, 34, 35), (29, 27, 45, 46), (13, 11, 37, 38), (19, 17, 40, 41), (25, 23, 43, 44), (9, 7, 35, 36), (31, 29, 46, 47), (15, 13, 38, 39), (21, 19, 41, 42), (5, 3, 33, 34), (27, 25, 44, 45), (11, 9, 36, 37), (1, 31, 47, 32)])
me_cylinder.materials.append(mat_material)
me_cylinder.use_remesh_preserve_volume = False
me_cylinder.use_remesh_preserve_attributes = False
me_cylinder.use_mirror_vertex_groups = False
me_cylinder.update()
me_cube_006 = bpy.data.meshes.new('Cube.006')
me_cube_006.from_pydata([(-1.0, -1.0, -1.0), (-1.0, 1.0, -1.0), (1.0, 1.0, -1.0), (1.0, -1.0, -1.0), (-1.0, -1.0, 1.0), (-1.0, 1.0, 1.0), (1.0, 1.0, 1.0), (1.0, -1.0, 1.0), (0.0, 1.0, 1.0), (0.0, 1.0, -1.0), (0.0, -1.0, 1.0), (0.0, -1.0, -1.0), (-0.3333, 3.167, -1.0), (-0.6667, 3.167, -1.0), (-0.3333, 1.167, 1.0), (-0.6667, 1.167, 1.0), (-0.6667, 3.167, 1.0), (-0.3333, 3.167, 1.0), (-0.6667, 1.167, -1.0), (-0.3333, 1.167, -1.0), (0.3333, -1.167, 1.0), (0.6667, -1.167, 1.0), (0.3333, -3.167, -1.0), (0.6667, -3.167, -1.0), (0.6667, -1.167, -1.0), (0.3333, -1.167, -1.0), (0.6667, -3.167, 1.0), (0.3333, -3.167, 1.0), (1.0, -3.167, -0.09211), (1.0, -3.167, 0.09211), (-2.98e-08, -3.167, 0.09211), (-2.98e-08, -3.167, -0.09211), (0.3333, -5.335, -0.09211), (0.6667, -5.335, -0.09211), (0.6667, -5.335, 0.09211), (0.3333, -5.335, 0.09211), (-1.0, 3.167, -0.1387), (-1.0, 3.167, 0.1387), (2.98e-08, 3.167, 0.1387), (2.98e-08, 3.167, -0.1387), (-0.3333, 5.335, -0.1387), (-0.6667, 5.335, -0.1387), (-0.6667, 5.335, 0.1387), (-0.3333, 5.335, 0.1387)], [], [(4, 5, 1, 0), (21, 6, 2, 24), (6, 7, 3, 2), (15, 4, 0, 18), (23, 24, 2, 3), (15, 16, 5, 4), (12, 13, 41, 40), (22, 23, 33, 32), (19, 12, 9, 11), (27, 20, 8, 10), (10, 14, 19, 11), (14, 15, 18, 19), (10, 8, 17, 14), (14, 17, 16, 15), (5, 16, 42, 37), (16, 17, 43, 42), (0, 1, 13, 18), (18, 13, 12, 19), (8, 20, 25, 9), (20, 21, 24, 25), (11, 9, 25, 22), (22, 25, 24, 23), (7, 26, 34, 29), (26, 27, 35, 34), (7, 6, 21, 26), (26, 21, 20, 27), (35, 30, 31, 32), (29, 34, 33, 28), (34, 35, 32, 33), (11, 22, 32, 31), (10, 11, 31, 30), (27, 10, 30, 35), (23, 3, 28, 33), (3, 7, 29, 28), (43, 38, 39, 40), (37, 42, 41, 36), (42, 43, 40, 41), (9, 12, 40, 39), (8, 9, 39, 38), (17, 8, 38, 43), (13, 1, 36, 41), (1, 5, 37, 36)])
_uv = me_cube_006.uv_layers.new(name='UVMap')
_uv.uv.foreach_set('vector', [0.1746, 0.1152, 0.135, 0.1509, 0.135, 0.1509, 0.1746, 0.1152, 0.8026, 0.8071, 0.8846, 0.9847, 0.8846, 0.9847, 0.8026, 0.8071, 0.8846, 0.9847, 0.9242, 0.9491, 0.9242, 0.9491, 0.8846, 0.9847, 0.2566, 0.2928, 0.1746, 0.1152, 0.1746, 0.1152, 0.2566, 0.2928, 0.8423, 0.7715, 0.8026, 0.8071, 0.8846, 0.9847, 0.9242, 0.9491, 0.2566, 0.2928, 0.2169, 0.3285, 0.135, 0.1509, 0.1746, 0.1152, 0.3419, 0.4675, 0.2169, 0.3285, 0.174, 0.3671, 0.2989, 0.5061, 0.7173, 0.6325, 0.8423, 0.7715, 0.8853, 0.7329, 0.7603, 0.5939, 0.3815, 0.4318, 0.3419, 0.4675, 0.5098, 0.5678, 0.5494, 0.5322, 0.7173, 0.6325, 0.6777, 0.6682, 0.5098, 0.5678, 0.5494, 0.5322, 0.5494, 0.5322, 0.3815, 0.4318, 0.3815, 0.4318, 0.5494, 0.5322, 0.3815, 0.4318, 0.2566, 0.2928, 0.2566, 0.2928, 0.3815, 0.4318, 0.5494, 0.5322, 0.5098, 0.5678, 0.3419, 0.4675, 0.3815, 0.4318, 0.3815, 0.4318, 0.3419, 0.4675, 0.2169, 0.3285, 0.2566, 0.2928, 0.135, 0.1509, 0.2169, 0.3285, 0.174, 0.3671, 0.09199, 0.1895, 0.2169, 0.3285, 0.3419, 0.4675, 0.2989, 0.5061, 0.174, 0.3671, 0.1746, 0.1152, 0.135, 0.1509, 0.2169, 0.3285, 0.2566, 0.2928, 0.2566, 0.2928, 0.2169, 0.3285, 0.3419, 0.4675, 0.3815, 0.4318, 0.5098, 0.5678, 0.6777, 0.6682, 0.6777, 0.6682, 0.5098, 0.5678, 0.6777, 0.6682, 0.8026, 0.8071, 0.8026, 0.8071, 0.6777, 0.6682, 0.5494, 0.5322, 0.5098, 0.5678, 0.6777, 0.6682, 0.7173, 0.6325, 0.7173, 0.6325, 0.6777, 0.6682, 0.8026, 0.8071, 0.8423, 0.7715, 0.9242, 0.9491, 0.8423, 0.7715, 0.8853, 0.7329, 0.9672, 0.9105, 0.8423, 0.7715, 0.7173, 0.6325, 0.7603, 0.5939, 0.8853, 0.7329, 0.9242, 0.9491, 0.8846, 0.9847, 0.8026, 0.8071, 0.8423, 0.7715, 0.8423, 0.7715, 0.8026, 0.8071, 0.6777, 0.6682, 0.7173, 0.6325, 0.7603, 0.5939, 0.5924, 0.4935, 0.5924, 0.4935, 0.7603, 0.5939, 0.9672, 0.9105, 0.8853, 0.7329, 0.8853, 0.7329, 0.9672, 0.9105, 0.8853, 0.7329, 0.7603, 0.5939, 0.7603, 0.5939, 0.8853, 0.7329, 0.5494, 0.5322, 0.7173, 0.6325, 0.7603, 0.5939, 0.5924, 0.4935, 0.5494, 0.5322, 0.5494, 0.5322, 0.5924, 0.4935, 0.5924, 0.4935, 0.7173, 0.6325, 0.5494, 0.5322, 0.5924, 0.4935, 0.7603, 0.5939, 0.8423, 0.7715, 0.9242, 0.9491, 0.9672, 0.9105, 0.8853, 0.7329, 0.9242, 0.9491, 0.9242, 0.9491, 0.9672, 0.9105, 0.9672, 0.9105, 0.2989, 0.5061, 0.4668, 0.6064, 0.4668, 0.6064, 0.2989, 0.5061, 0.09199, 0.1895, 0.174, 0.3671, 0.174, 0.3671, 0.09199, 0.1895, 0.174, 0.3671, 0.2989, 0.5061, 0.2989, 0.5061, 0.174, 0.3671, 0.5098, 0.5678, 0.3419, 0.4675, 0.2989, 0.5061, 0.4668, 0.6064, 0.5098, 0.5678, 0.5098, 0.5678, 0.4668, 0.6064, 0.4668, 0.6064, 0.3419, 0.4675, 0.5098, 0.5678, 0.4668, 0.6064, 0.2989, 0.5061, 0.2169, 0.3285, 0.135, 0.1509, 0.09199, 0.1895, 0.174, 0.3671, 0.135, 0.1509, 0.135, 0.1509, 0.09199, 0.1895, 0.09199, 0.1895])
me_cube_006.materials.append(mat_material_001)
me_cube_006.use_remesh_preserve_volume = False
me_cube_006.use_remesh_preserve_attributes = False
me_cube_006.use_mirror_vertex_groups = False
me_cube_006.update()
me_cylinder_002 = bpy.data.meshes.new('Cylinder.002')
me_cylinder_002.from_pydata([(0.0, 1.0, -1.0), (0.0, 1.0, 1.0), (0.3827, 0.9239, -1.0), (0.3827, 0.9239, 1.0), (0.7071, 0.7071, -1.0), (0.7071, 0.7071, 1.0), (0.9239, 0.3827, -1.0), (0.9239, 0.3827, 1.0), (1.0, -4.371e-08, -1.0), (1.0, -4.371e-08, 1.0), (0.9239, -0.3827, -1.0), (0.9239, -0.3827, 1.0), (0.7071, -0.7071, -1.0), (0.7071, -0.7071, 1.0), (0.3827, -0.9239, -1.0), (0.3827, -0.9239, 1.0), (1.51e-07, -1.0, -1.0), (1.51e-07, -1.0, 1.0), (-0.3827, -0.9239, -1.0), (-0.3827, -0.9239, 1.0), (-0.7071, -0.7071, -1.0), (-0.7071, -0.7071, 1.0), (-0.9239, -0.3827, -1.0), (-0.9239, -0.3827, 1.0), (-1.0, 1.192e-08, -1.0), (-1.0, 1.192e-08, 1.0), (-0.9239, 0.3827, -1.0), (-0.9239, 0.3827, 1.0), (-0.7071, 0.7071, -1.0), (-0.7071, 0.7071, 1.0), (-0.3827, 0.9239, -1.0), (-0.3827, 0.9239, 1.0), (4.386e-09, 0.8823, 1.0), (0.3376, 0.8151, 1.0), (0.6239, 0.6239, 1.0), (0.8151, 0.3376, 1.0), (0.8823, -3.725e-08, 1.0), (0.8151, -0.3376, 1.0), (0.6239, -0.6239, 1.0), (0.3376, -0.8151, 1.0), (1.376e-07, -0.8823, 1.0), (-0.3376, -0.8151, 1.0), (-0.6239, -0.6239, 1.0), (-0.8151, -0.3376, 1.0), (-0.8823, 1.184e-08, 1.0), (-0.8151, 0.3376, 1.0), (-0.6239, 0.6239, 1.0), (-0.3376, 0.8151, 1.0), (1.244e-08, 0.7934, 0.5195), (0.3036, 0.733, 0.5195), (0.561, 0.561, 0.5195), (0.733, 0.3036, 0.5195), (0.7934, -3.199e-08, 0.5195), (0.733, -0.3036, 0.5195), (0.561, -0.561, 0.5195), (0.3036, -0.733, 0.5195), (1.322e-07, -0.7934, 0.5195), (-0.3036, -0.733, 0.5195), (-0.561, -0.561, 0.5195), (-0.733, -0.3036, 0.5195), (-0.7934, 1.215e-08, 0.5195), (-0.733, 0.3036, 0.5195), (-0.561, 0.561, 0.5195), (-0.3036, 0.733, 0.5195), (2.006e-08, 0.7064, 0.5195), (0.2703, 0.6526, 0.5195), (0.4995, 0.4995, 0.5195), (0.6526, 0.2703, 0.5195), (0.7064, -2.849e-08, 0.5195), (0.6526, -0.2703, 0.5195), (0.4995, -0.4995, 0.5195), (0.2703, -0.6526, 0.5195), (1.267e-07, -0.7064, 0.5195), (-0.2703, -0.6526, 0.5195), (-0.4995, -0.4995, 0.5195), (-0.6526, -0.2703, 0.5195), (-0.7064, 1.081e-08, 0.5195), (-0.6526, 0.2703, 0.5195), (-0.4995, 0.4995, 0.5195), (-0.2703, 0.6526, 0.5195), (2.12e-08, 0.7064, 1.412), (0.2703, 0.6526, 1.412), (0.4995, 0.4995, 1.412), (0.6526, 0.2703, 1.412), (0.7064, -2.849e-08, 1.412), (0.6526, -0.2703, 1.412), (0.4995, -0.4995, 1.412), (0.2703, -0.6526, 1.412), (1.279e-07, -0.7064, 1.412), (-0.2703, -0.6526, 1.412), (-0.4995, -0.4995, 1.412), (-0.6526, -0.2703, 1.412), (-0.7064, 1.081e-08, 1.412), (-0.6526, 0.2703, 1.412), (-0.4995, 0.4995, 1.412), (-0.2703, 0.6526, 1.412), (3.021e-08, 0.5826, 0.9314), (0.2229, 0.5382, 0.9314), (0.4119, 0.4119, 0.9314), (0.5382, 0.2229, 0.9314), (0.5826, -2.284e-08, 0.9314), (0.5382, -0.2229, 0.9314), (0.4119, -0.4119, 0.9314), (0.2229, -0.5382, 0.9314), (1.182e-07, -0.5826, 0.9314), (-0.2229, -0.5382, 0.9314), (-0.4119, -0.4119, 0.9314), (-0.5382, -0.2229, 0.9314), (-0.5826, 9.572e-09, 0.9314), (-0.5382, 0.2229, 0.9314), (-0.4119, 0.4119, 0.9314), (-0.2229, 0.5382, 0.9314)], [], [(0, 1, 3, 2), (2, 3, 5, 4), (12, 13, 15, 14), (14, 15, 17, 16), (16, 17, 19, 18), (18, 19, 21, 20), (20, 21, 23, 22), (22, 23, 25, 24), (24, 25, 27, 26), (26, 27, 29, 28), (19, 17, 40, 41), (30, 31, 1, 0), (28, 29, 31, 30), (0, 2, 4, 6, 8, 10, 12, 14, 16, 18, 20, 22, 24, 26, 28, 30), (33, 32, 48, 49), (25, 23, 43, 44), (9, 7, 35, 36), (31, 29, 46, 47), (15, 13, 38, 39), (21, 19, 41, 42), (5, 3, 33, 34), (27, 25, 44, 45), (11, 9, 36, 37), (1, 31, 47, 32), (3, 1, 32, 33), (17, 15, 39, 40), (23, 21, 42, 43), (7, 5, 34, 35), (29, 27, 45, 46), (13, 11, 37, 38), (50, 49, 65, 66), (44, 43, 59, 60), (42, 41, 57, 58), (40, 39, 55, 56), (38, 37, 53, 54), (36, 35, 51, 52), (47, 46, 62, 63), (34, 33, 49, 50), (45, 44, 60, 61), (43, 42, 58, 59), (41, 40, 56, 57), (39, 38, 54, 55), (37, 36, 52, 53), (32, 47, 63, 48), (35, 34, 50, 51), (46, 45, 61, 62), (67, 66, 82, 83), (61, 60, 76, 77), (59, 58, 74, 75), (57, 56, 72, 73), (55, 54, 70, 71), (53, 52, 68, 69), (48, 63, 79, 64), (51, 50, 66, 67), (62, 61, 77, 78), (49, 48, 64, 65), (60, 59, 75, 76), (58, 57, 73, 74), (56, 55, 71, 72), (54, 53, 69, 70), (52, 51, 67, 68), (63, 62, 78, 79), (84, 83, 99, 100), (78, 77, 93, 94), (65, 64, 80, 81), (76, 75, 91, 92), (74, 73, 89, 90), (72, 71, 87, 88), (70, 69, 85, 86), (68, 67, 83, 84), (79, 78, 94, 95), (66, 65, 81, 82), (77, 76, 92, 93), (75, 74, 90, 91), (73, 72, 88, 89), (71, 70, 86, 87), (69, 68, 84, 85), (64, 79, 95, 80), (97, 96, 111, 110, 109, 108, 107, 106, 105, 104, 103, 102, 101, 100, 99, 98), (95, 94, 110, 111), (82, 81, 97, 98), (93, 92, 108, 109), (91, 90, 106, 107), (89, 88, 104, 105), (87, 86, 102, 103), (85, 84, 100, 101), (80, 95, 111, 96), (83, 82, 98, 99), (94, 93, 109, 110), (81, 80, 96, 97), (92, 91, 107, 108), (90, 89, 105, 106), (88, 87, 103, 104), (86, 85, 101, 102), (5, 7, 6, 4), (6, 7, 9, 8), (8, 9, 11, 10), (10, 11, 13, 12)])
me_cylinder_002.polygons.foreach_set('use_smooth', [True] * 98)
_uv = me_cylinder_002.uv_layers.new(name='UVMap')
_uv.uv.foreach_set('vector', [0.2529, 0.6208, 0.3015, 0.3059, 0.3028, 0.3102, 0.379, 0.6208, 0.379, 0.6208, 0.3028, 0.3102, 0.3057, 0.3135, 0.496, 0.5722, 0.5673, 0.1348, 0.3213, 0.3128, 0.3232, 0.3091, 0.4833, 0.04917, 0.4833, 0.04917, 0.3232, 0.3091, 0.3236, 0.3048, 0.3725, 0.001749, 0.3725, 0.001749, 0.3236, 0.3048, 0.3225, 0.3007, 0.2511, 0.0001613, 0.2511, 0.0001613, 0.3225, 0.3007, 0.3199, 0.2973, 0.1376, 0.04531, 0.1376, 0.04531, 0.3199, 0.2973, 0.3163, 0.295, 0.0493, 0.131, 0.0493, 0.131, 0.3163, 0.295, 0.312, 0.294, 0.0001613, 0.2448, 0.0001613, 0.2448, 0.312, 0.294, 0.3077, 0.2949, 0.0003825, 0.3694, 0.0003825, 0.3694, 0.3077, 0.2949, 0.3041, 0.2976, 0.04834, 0.4845, 0.3225, 0.3007, 0.3236, 0.3048, 0.3224, 0.3049, 0.3213, 0.3013, 0.1369, 0.5728, 0.3019, 0.3015, 0.3015, 0.3059, 0.2529, 0.6208, 0.04834, 0.4845, 0.3041, 0.2976, 0.3019, 0.3015, 0.1369, 0.5728, 0.8136, 0.4072, 0.8496, 0.4433, 0.8692, 0.4905, 0.8692, 0.5415, 0.8496, 0.5887, 0.8136, 0.6248, 0.7664, 0.6443, 0.7154, 0.6443, 0.6682, 0.6248, 0.6321, 0.5887, 0.6126, 0.5415, 0.6126, 0.4905, 0.6321, 0.4433, 0.6682, 0.4072, 0.7154, 0.3877, 0.7664, 0.3877, 0.304, 0.3096, 0.3028, 0.3059, 0.3073, 0.3055, 0.3079, 0.3076, 0.312, 0.294, 0.3163, 0.295, 0.3158, 0.2961, 0.3121, 0.2954, 0.3143, 0.3171, 0.3091, 0.3166, 0.3097, 0.3151, 0.3139, 0.3157, 0.3019, 0.3015, 0.3041, 0.2976, 0.3052, 0.2986, 0.3032, 0.302, 0.3232, 0.3091, 0.3213, 0.3128, 0.3203, 0.312, 0.322, 0.3087, 0.3199, 0.2973, 0.3225, 0.3007, 0.3213, 0.3013, 0.3191, 0.2982, 0.3057, 0.3135, 0.3028, 0.3102, 0.304, 0.3096, 0.3064, 0.3127, 0.3077, 0.2949, 0.312, 0.294, 0.3121, 0.2954, 0.3083, 0.2962, 0.3182, 0.3156, 0.3143, 0.3171, 0.3139, 0.3157, 0.3175, 0.3145, 0.3015, 0.3059, 0.3019, 0.3015, 0.3032, 0.302, 0.3028, 0.3059, 0.3028, 0.3102, 0.3015, 0.3059, 0.3028, 0.3059, 0.304, 0.3096, 0.3236, 0.3048, 0.3232, 0.3091, 0.322, 0.3087, 0.3224, 0.3049, 0.3163, 0.295, 0.3199, 0.2973, 0.3191, 0.2982, 0.3158, 0.2961, 0.3091, 0.3166, 0.3057, 0.3135, 0.3064, 0.3127, 0.3097, 0.3151, 0.3041, 0.2976, 0.3077, 0.2949, 0.3083, 0.2962, 0.3052, 0.2986, 0.3213, 0.3128, 0.3182, 0.3156, 0.3175, 0.3145, 0.3203, 0.312, 0.3113, 0.8681, 0.2708, 0.8681, 0.2731, 0.8569, 0.3091, 0.8569, 0.3121, 0.2954, 0.3158, 0.2961, 0.3144, 0.3003, 0.3123, 0.2998, 0.3191, 0.2982, 0.3213, 0.3013, 0.3175, 0.3032, 0.3162, 0.3015, 0.3224, 0.3049, 0.322, 0.3087, 0.3179, 0.3074, 0.3181, 0.3053, 0.3203, 0.312, 0.3175, 0.3145, 0.3153, 0.3105, 0.3169, 0.3093, 0.3139, 0.3157, 0.3097, 0.3151, 0.3111, 0.3106, 0.3133, 0.311, 0.3032, 0.302, 0.3052, 0.2986, 0.3087, 0.3016, 0.3076, 0.3034, 0.3064, 0.3127, 0.304, 0.3096, 0.3079, 0.3076, 0.3092, 0.3094, 0.3083, 0.2962, 0.3121, 0.2954, 0.3123, 0.2998, 0.3103, 0.3003, 0.3158, 0.2961, 0.3191, 0.2982, 0.3162, 0.3015, 0.3144, 0.3003, 0.3213, 0.3013, 0.3224, 0.3049, 0.3181, 0.3053, 0.3175, 0.3032, 0.322, 0.3087, 0.3203, 0.312, 0.3169, 0.3093, 0.3179, 0.3074, 0.3175, 0.3145, 0.3139, 0.3157, 0.3133, 0.311, 0.3153, 0.3105, 0.3028, 0.3059, 0.3032, 0.302, 0.3076, 0.3034, 0.3073, 0.3055, 0.3097, 0.3151, 0.3064, 0.3127, 0.3092, 0.3094, 0.3111, 0.3106, 0.3052, 0.2986, 0.3083, 0.2962, 0.3103, 0.3003, 0.3087, 0.3016, 0.9703, 0.3034, 0.9158, 0.3579, 0.8282, 0.2308, 0.8408, 0.2194, 0.1893, 0.746, 0.2048, 0.7086, 0.2142, 0.7149, 0.2004, 0.7483, 0.2334, 0.68, 0.2708, 0.6645, 0.2731, 0.6756, 0.2397, 0.6894, 0.3113, 0.6645, 0.3487, 0.68, 0.3424, 0.6894, 0.3091, 0.6756, 0.3774, 0.7086, 0.3929, 0.746, 0.3817, 0.7483, 0.3679, 0.7149, 0.3929, 0.7865, 0.3774, 0.8239, 0.3679, 0.8176, 0.3817, 0.7843, 0.2334, 0.8526, 0.2048, 0.8239, 0.2142, 0.8176, 0.2397, 0.8431, 0.3487, 0.8526, 0.3113, 0.8681, 0.3091, 0.8569, 0.3424, 0.8431, 0.1893, 0.7865, 0.1893, 0.746, 0.2004, 0.7483, 0.2004, 0.7843, 0.2708, 0.8681, 0.2334, 0.8526, 0.2397, 0.8431, 0.2731, 0.8569, 0.2048, 0.7086, 0.2334, 0.68, 0.2397, 0.6894, 0.2142, 0.7149, 0.2708, 0.6645, 0.3113, 0.6645, 0.3091, 0.6756, 0.2731, 0.6756, 0.3487, 0.68, 0.3774, 0.7086, 0.3679, 0.7149, 0.3424, 0.6894, 0.3929, 0.746, 0.3929, 0.7865, 0.3817, 0.7843, 0.3817, 0.7483, 0.3774, 0.8239, 0.3487, 0.8526, 0.3424, 0.8431, 0.3679, 0.8176, 0.2048, 0.8239, 0.1893, 0.7865, 0.2004, 0.7843, 0.2142, 0.8176, 0.8481, 0.2041, 0.8408, 0.2194, 0.8218, 0.206, 0.8255, 0.199, 0.6419, 0.3034, 0.6126, 0.2322, 0.7633, 0.2002, 0.7689, 0.2161, 0.8445, 0.3874, 0.7675, 0.3874, 0.7954, 0.2357, 0.8123, 0.2365, 0.6127, 0.1552, 0.6422, 0.08421, 0.7715, 0.1682, 0.7642, 0.1834, 0.6966, 0.02984, 0.7676, 0.0003244, 0.7999, 0.151, 0.7841, 0.1568, 0.8445, 0.0001613, 0.9157, 0.02947, 0.832, 0.1589, 0.8167, 0.1517, 0.9703, 0.08386, 0.9998, 0.1551, 0.849, 0.1872, 0.8433, 0.1713, 0.9998, 0.2322, 0.9703, 0.3034, 0.8408, 0.2194, 0.8481, 0.2041, 0.6964, 0.3579, 0.6419, 0.3034, 0.7689, 0.2161, 0.7802, 0.2285, 0.9158, 0.3579, 0.8445, 0.3874, 0.8123, 0.2365, 0.8282, 0.2308, 0.6126, 0.2322, 0.6127, 0.1552, 0.7642, 0.1834, 0.7633, 0.2002, 0.6422, 0.08421, 0.6966, 0.02984, 0.7841, 0.1568, 0.7715, 0.1682, 0.7676, 0.0003244, 0.8445, 0.0001613, 0.8167, 0.1517, 0.7999, 0.151, 0.9157, 0.02947, 0.9703, 0.08386, 0.8433, 0.1713, 0.832, 0.1589, 0.9998, 0.1551, 0.9998, 0.2322, 0.8481, 0.2041, 0.849, 0.1872, 0.7675, 0.3874, 0.6964, 0.3579, 0.7802, 0.2285, 0.7954, 0.2357, 0.5341, 0.8596, 0.4948, 0.8596, 0.4585, 0.8446, 0.4308, 0.8169, 0.4157, 0.7806, 0.4157, 0.7413, 0.4308, 0.705, 0.4585, 0.6773, 0.4948, 0.6622, 0.5341, 0.6622, 0.5704, 0.6773, 0.5981, 0.705, 0.6132, 0.7413, 0.6132, 0.7806, 0.5981, 0.8169, 0.5704, 0.8446, 0.7802, 0.2285, 0.7689, 0.2161, 0.7882, 0.2038, 0.7933, 0.2097, 0.8282, 0.2308, 0.8123, 0.2365, 0.8081, 0.2137, 0.8157, 0.2112, 0.7633, 0.2002, 0.7642, 0.1834, 0.7868, 0.1886, 0.786, 0.1964, 0.7715, 0.1682, 0.7841, 0.1568, 0.7968, 0.1764, 0.7906, 0.1816, 0.7999, 0.151, 0.8167, 0.1517, 0.812, 0.1742, 0.8042, 0.1737, 0.832, 0.1589, 0.8433, 0.1713, 0.8239, 0.1836, 0.8189, 0.1777, 0.849, 0.1872, 0.8481, 0.2041, 0.8255, 0.199, 0.8262, 0.1911, 0.7954, 0.2357, 0.7802, 0.2285, 0.7933, 0.2097, 0.8003, 0.2132, 0.8408, 0.2194, 0.8282, 0.2308, 0.8157, 0.2112, 0.8218, 0.206, 0.7689, 0.2161, 0.7633, 0.2002, 0.786, 0.1964, 0.7882, 0.2038, 0.8123, 0.2365, 0.7954, 0.2357, 0.8003, 0.2132, 0.8081, 0.2137, 0.7642, 0.1834, 0.7715, 0.1682, 0.7906, 0.1816, 0.7868, 0.1886, 0.7841, 0.1568, 0.7999, 0.151, 0.8042, 0.1737, 0.7968, 0.1764, 0.8167, 0.1517, 0.832, 0.1589, 0.8189, 0.1777, 0.812, 0.1742, 0.8433, 0.1713, 0.849, 0.1872, 0.8262, 0.1911, 0.8239, 0.1836, 0.3057, 0.3135, 0.3091, 0.3166, 0.5665, 0.4734, 0.496, 0.5722, 0.5665, 0.4734, 0.3091, 0.3166, 0.3143, 0.3171, 0.6119, 0.3639, 0.6119, 0.3639, 0.3143, 0.3171, 0.3182, 0.3156, 0.6122, 0.2453, 0.6122, 0.2453, 0.3182, 0.3156, 0.3213, 0.3128, 0.5673, 0.1348])
me_cylinder_002.materials.append(mat_material_005)
me_cylinder_002.use_remesh_preserve_volume = False
me_cylinder_002.use_remesh_preserve_attributes = False
me_cylinder_002.use_mirror_vertex_groups = False
me_cylinder_002.update()
me_cylinder_001 = bpy.data.meshes.new('Cylinder.001')
me_cylinder_001.from_pydata([(0.0, 1.0, -1.0), (0.0, 1.0, 1.0), (0.3827, 0.9239, -1.0), (0.3827, 0.9239, 1.0), (0.7071, 0.7071, -1.0), (0.7071, 0.7071, 1.0), (0.9239, 0.3827, -1.0), (0.9239, 0.3827, 1.0), (1.0, -4.371e-08, -1.0), (1.0, -4.371e-08, 1.0), (0.9239, -0.3827, -1.0), (0.9239, -0.3827, 1.0), (0.7071, -0.7071, -1.0), (0.7071, -0.7071, 1.0), (0.3827, -0.9239, -1.0), (0.3827, -0.9239, 1.0), (1.51e-07, -1.0, -1.0), (1.51e-07, -1.0, 1.0), (-0.3827, -0.9239, -1.0), (-0.3827, -0.9239, 1.0), (-0.7071, -0.7071, -1.0), (-0.7071, -0.7071, 1.0), (-0.9239, -0.3827, -1.0), (-0.9239, -0.3827, 1.0), (-1.0, 1.192e-08, -1.0), (-1.0, 1.192e-08, 1.0), (-0.9239, 0.3827, -1.0), (-0.9239, 0.3827, 1.0), (-0.7071, 0.7071, -1.0), (-0.7071, 0.7071, 1.0), (-0.3827, 0.9239, -1.0), (-0.3827, 0.9239, 1.0), (4.386e-09, 0.8823, 1.0), (0.3376, 0.8151, 1.0), (0.6239, 0.6239, 1.0), (0.8151, 0.3376, 1.0), (0.8823, -3.725e-08, 1.0), (0.8151, -0.3376, 1.0), (0.6239, -0.6239, 1.0), (0.3376, -0.8151, 1.0), (1.376e-07, -0.8823, 1.0), (-0.3376, -0.8151, 1.0), (-0.6239, -0.6239, 1.0), (-0.8151, -0.3376, 1.0), (-0.8823, 1.184e-08, 1.0), (-0.8151, 0.3376, 1.0), (-0.6239, 0.6239, 1.0), (-0.3376, 0.8151, 1.0), (1.244e-08, 0.7934, 0.5195), (0.3036, 0.733, 0.5195), (0.561, 0.561, 0.5195), (0.733, 0.3036, 0.5195), (0.7934, -3.199e-08, 0.5195), (0.733, -0.3036, 0.5195), (0.561, -0.561, 0.5195), (0.3036, -0.733, 0.5195), (1.322e-07, -0.7934, 0.5195), (-0.3036, -0.733, 0.5195), (-0.561, -0.561, 0.5195), (-0.733, -0.3036, 0.5195), (-0.7934, 1.215e-08, 0.5195), (-0.733, 0.3036, 0.5195), (-0.561, 0.561, 0.5195), (-0.3036, 0.733, 0.5195), (2.006e-08, 0.7064, 0.5195), (0.2703, 0.6526, 0.5195), (0.4995, 0.4995, 0.5195), (0.6526, 0.2703, 0.5195), (0.7064, -2.849e-08, 0.5195), (0.6526, -0.2703, 0.5195), (0.4995, -0.4995, 0.5195), (0.2703, -0.6526, 0.5195), (1.267e-07, -0.7064, 0.5195), (-0.2703, -0.6526, 0.5195), (-0.4995, -0.4995, 0.5195), (-0.6526, -0.2703, 0.5195), (-0.7064, 1.081e-08, 0.5195), (-0.6526, 0.2703, 0.5195), (-0.4995, 0.4995, 0.5195), (-0.2703, 0.6526, 0.5195), (2.12e-08, 0.7064, 1.412), (0.2703, 0.6526, 1.412), (0.4995, 0.4995, 1.412), (0.6526, 0.2703, 1.412), (0.7064, -2.849e-08, 1.412), (0.6526, -0.2703, 1.412), (0.4995, -0.4995, 1.412), (0.2703, -0.6526, 1.412), (1.279e-07, -0.7064, 1.412), (-0.2703, -0.6526, 1.412), (-0.4995, -0.4995, 1.412), (-0.6526, -0.2703, 1.412), (-0.7064, 1.081e-08, 1.412), (-0.6526, 0.2703, 1.412), (-0.4995, 0.4995, 1.412), (-0.2703, 0.6526, 1.412), (3.021e-08, 0.5826, 0.9314), (0.2229, 0.5382, 0.9314), (0.4119, 0.4119, 0.9314), (0.5382, 0.2229, 0.9314), (0.5826, -2.284e-08, 0.9314), (0.5382, -0.2229, 0.9314), (0.4119, -0.4119, 0.9314), (0.2229, -0.5382, 0.9314), (1.182e-07, -0.5826, 0.9314), (-0.2229, -0.5382, 0.9314), (-0.4119, -0.4119, 0.9314), (-0.5382, -0.2229, 0.9314), (-0.5826, 9.572e-09, 0.9314), (-0.5382, 0.2229, 0.9314), (-0.4119, 0.4119, 0.9314), (-0.2229, 0.5382, 0.9314), (1.583, 0.7071, -1.0), (1.583, 0.7071, 1.0), (1.799, 0.3827, -1.0), (1.799, 0.3827, 1.0), (1.876, -4.371e-08, -1.0), (1.876, -4.371e-08, 1.0), (1.799, -0.3827, -1.0), (1.799, -0.3827, 1.0), (1.583, -0.7071, -1.0), (1.583, -0.7071, 1.0)], [], [(0, 1, 3, 2), (2, 3, 5, 4), (9, 11, 119, 117), (12, 10, 118, 120), (11, 13, 121, 119), (13, 12, 120, 121), (12, 13, 15, 14), (14, 15, 17, 16), (16, 17, 19, 18), (18, 19, 21, 20), (20, 21, 23, 22), (22, 23, 25, 24), (24, 25, 27, 26), (26, 27, 29, 28), (19, 17, 40, 41), (30, 31, 1, 0), (28, 29, 31, 30), (0, 2, 4, 6, 8, 10, 12, 14, 16, 18, 20, 22, 24, 26, 28, 30), (33, 32, 48, 49), (25, 23, 43, 44), (9, 7, 35, 36), (31, 29, 46, 47), (15, 13, 38, 39), (21, 19, 41, 42), (5, 3, 33, 34), (27, 25, 44, 45), (11, 9, 36, 37), (1, 31, 47, 32), (3, 1, 32, 33), (17, 15, 39, 40), (23, 21, 42, 43), (7, 5, 34, 35), (29, 27, 45, 46), (13, 11, 37, 38), (50, 49, 65, 66), (44, 43, 59, 60), (42, 41, 57, 58), (40, 39, 55, 56), (38, 37, 53, 54), (36, 35, 51, 52), (47, 46, 62, 63), (34, 33, 49, 50), (45, 44, 60, 61), (43, 42, 58, 59), (41, 40, 56, 57), (39, 38, 54, 55), (37, 36, 52, 53), (32, 47, 63, 48), (35, 34, 50, 51), (46, 45, 61, 62), (67, 66, 82, 83), (61, 60, 76, 77), (59, 58, 74, 75), (57, 56, 72, 73), (55, 54, 70, 71), (53, 52, 68, 69), (48, 63, 79, 64), (51, 50, 66, 67), (62, 61, 77, 78), (49, 48, 64, 65), (60, 59, 75, 76), (58, 57, 73, 74), (56, 55, 71, 72), (54, 53, 69, 70), (52, 51, 67, 68), (63, 62, 78, 79), (84, 83, 99, 100), (78, 77, 93, 94), (65, 64, 80, 81), (76, 75, 91, 92), (74, 73, 89, 90), (72, 71, 87, 88), (70, 69, 85, 86), (68, 67, 83, 84), (79, 78, 94, 95), (66, 65, 81, 82), (77, 76, 92, 93), (75, 74, 90, 91), (73, 72, 88, 89), (71, 70, 86, 87), (69, 68, 84, 85), (64, 79, 95, 80), (97, 96, 111, 110, 109, 108, 107, 106, 105, 104, 103, 102, 101, 100, 99, 98), (95, 94, 110, 111), (82, 81, 97, 98), (93, 92, 108, 109), (91, 90, 106, 107), (89, 88, 104, 105), (87, 86, 102, 103), (85, 84, 100, 101), (80, 95, 111, 96), (83, 82, 98, 99), (94, 93, 109, 110), (81, 80, 96, 97), (92, 91, 107, 108), (90, 89, 105, 106), (88, 87, 103, 104), (86, 85, 101, 102), (112, 113, 115, 114), (114, 115, 117, 116), (116, 117, 119, 118), (118, 119, 121, 120), (10, 8, 116, 118), (7, 9, 117, 115), (8, 6, 114, 116), (5, 7, 115, 113), (6, 4, 112, 114), (4, 5, 113, 112)])
me_cylinder_001.polygons.foreach_set('use_smooth', [True] * 108)
_uv = me_cylinder_001.uv_layers.new(name='UVMap')
_uv.uv.foreach_set('vector', [0.7586, 0.1031, 0.4951, 0.1031, 0.4951, 0.05165, 0.7586, 0.05165, 0.7586, 0.05165, 0.4951, 0.05165, 0.4951, 0.0002329, 0.7586, 0.000233, 0.8328, 0.1601, 0.819, 0.09062, 0.9779, 0.09062, 0.9917, 0.1601, 0.07952, 0.009366, 0.1645, 0.004443, 0.2066, 0.12, 0.1691, 0.1147, 0.819, 0.09062, 0.7797, 0.03174, 0.9386, 0.03174, 0.9779, 0.09062, 0.01773, 0.2191, 0.0914, 0.119, 0.1746, 0.1549, 0.1373, 0.2309, 0.7586, 0.6173, 0.4951, 0.6173, 0.4951, 0.5658, 0.7586, 0.5658, 0.7586, 0.5658, 0.4951, 0.5658, 0.4951, 0.5144, 0.7586, 0.5144, 0.7586, 0.5144, 0.4951, 0.5144, 0.4951, 0.463, 0.7586, 0.463, 0.7586, 0.463, 0.4951, 0.463, 0.4951, 0.4116, 0.7586, 0.4116, 0.7586, 0.4116, 0.4951, 0.4116, 0.4951, 0.3602, 0.7586, 0.3602, 0.7586, 0.3602, 0.4951, 0.3602, 0.4951, 0.3087, 0.7586, 0.3087, 0.7586, 0.3087, 0.4951, 0.3087, 0.4951, 0.2573, 0.7586, 0.2573, 0.7586, 0.2573, 0.4951, 0.2573, 0.4951, 0.2059, 0.7586, 0.2059, 0.4268, 0.9179, 0.4006, 0.9289, 0.399, 0.9206, 0.4222, 0.9109, 0.7586, 0.1545, 0.4951, 0.1545, 0.4951, 0.1031, 0.7586, 0.1031, 0.7586, 0.2059, 0.4951, 0.2059, 0.4951, 0.1545, 0.7586, 0.1545, 0.2027, 0.7609, 0.2391, 0.7973, 0.2587, 0.8448, 0.2587, 0.8962, 0.2391, 0.9437, 0.2027, 0.9801, 0.1552, 0.9998, 0.1038, 0.9998, 0.05627, 0.9801, 0.01991, 0.9437, 0.0002329, 0.8962, 0.0002329, 0.8448, 0.01991, 0.7973, 0.05627, 0.7609, 0.1038, 0.7413, 0.1552, 0.7413, 0.3504, 0.8044, 0.3735, 0.7951, 0.3793, 0.823, 0.3666, 0.8278, 0.4567, 0.8436, 0.4572, 0.8717, 0.449, 0.8701, 0.4486, 0.8453, 0.3149, 0.8716, 0.3149, 0.8432, 0.3231, 0.8449, 0.3231, 0.87, 0.4001, 0.7873, 0.4259, 0.7984, 0.4212, 0.8052, 0.3983, 0.7955, 0.3721, 0.9289, 0.3458, 0.918, 0.3506, 0.911, 0.3739, 0.9206, 0.4467, 0.8978, 0.4268, 0.9179, 0.4222, 0.9109, 0.4397, 0.8932, 0.3258, 0.8171, 0.3459, 0.7973, 0.3504, 0.8044, 0.3327, 0.8219, 0.4457, 0.818, 0.4567, 0.8436, 0.4486, 0.8453, 0.4388, 0.8226, 0.3257, 0.8978, 0.3149, 0.8716, 0.3231, 0.87, 0.3328, 0.8932, 0.3721, 0.7869, 0.4001, 0.7873, 0.3983, 0.7955, 0.3735, 0.7951, 0.3459, 0.7973, 0.3721, 0.7869, 0.3735, 0.7951, 0.3504, 0.8044, 0.4006, 0.9289, 0.3721, 0.9289, 0.3739, 0.9206, 0.399, 0.9206, 0.4572, 0.8717, 0.4467, 0.8978, 0.4397, 0.8932, 0.449, 0.8701, 0.3149, 0.8432, 0.3258, 0.8171, 0.3327, 0.8219, 0.3231, 0.8449, 0.4259, 0.7984, 0.4457, 0.818, 0.4388, 0.8226, 0.4212, 0.8052, 0.3458, 0.918, 0.3257, 0.8978, 0.3328, 0.8932, 0.3506, 0.911, 0.8493, 0.9776, 0.7844, 0.9776, 0.7879, 0.9597, 0.8457, 0.9597, 0.4486, 0.8453, 0.449, 0.8701, 0.4209, 0.8654, 0.421, 0.8518, 0.4397, 0.8932, 0.4222, 0.9109, 0.4057, 0.8874, 0.4155, 0.8779, 0.399, 0.9206, 0.3739, 0.9206, 0.3789, 0.8921, 0.3928, 0.8924, 0.3506, 0.911, 0.3328, 0.8932, 0.3565, 0.8766, 0.3662, 0.8865, 0.3231, 0.87, 0.3231, 0.8449, 0.3514, 0.8499, 0.3513, 0.8637, 0.3983, 0.7955, 0.4212, 0.8052, 0.4054, 0.8297, 0.393, 0.8236, 0.3327, 0.8219, 0.3504, 0.8044, 0.3666, 0.8278, 0.3568, 0.8373, 0.4388, 0.8226, 0.4486, 0.8453, 0.421, 0.8518, 0.4156, 0.8392, 0.449, 0.8701, 0.4397, 0.8932, 0.4155, 0.8779, 0.4209, 0.8654, 0.4222, 0.9109, 0.399, 0.9206, 0.3928, 0.8924, 0.4057, 0.8874, 0.3739, 0.9206, 0.3506, 0.911, 0.3662, 0.8865, 0.3789, 0.8921, 0.3328, 0.8932, 0.3231, 0.87, 0.3513, 0.8637, 0.3565, 0.8766, 0.3735, 0.7951, 0.3983, 0.7955, 0.393, 0.8236, 0.3793, 0.823, 0.3231, 0.8449, 0.3327, 0.8219, 0.3568, 0.8373, 0.3514, 0.8499, 0.4212, 0.8052, 0.4388, 0.8226, 0.4156, 0.8392, 0.4054, 0.8297, 0.3606, 0.6562, 0.3056, 0.7111, 0.2175, 0.5831, 0.2302, 0.5716, 0.6537, 0.7821, 0.6785, 0.7221, 0.6937, 0.7322, 0.6716, 0.7856, 0.7244, 0.6762, 0.7844, 0.6514, 0.7879, 0.6693, 0.7345, 0.6914, 0.8493, 0.6514, 0.9092, 0.6762, 0.8991, 0.6914, 0.8457, 0.6693, 0.9551, 0.7221, 0.9799, 0.7821, 0.9621, 0.7856, 0.9399, 0.7322, 0.9799, 0.847, 0.9551, 0.9069, 0.9399, 0.8968, 0.9621, 0.8434, 0.7244, 0.9528, 0.6785, 0.9069, 0.6937, 0.8968, 0.7345, 0.9376, 0.9092, 0.9528, 0.8493, 0.9776, 0.8457, 0.9597, 0.8991, 0.9376, 0.6537, 0.847, 0.6537, 0.7821, 0.6716, 0.7856, 0.6716, 0.8434, 0.7844, 0.9776, 0.7244, 0.9528, 0.7345, 0.9376, 0.7879, 0.9597, 0.6785, 0.7221, 0.7244, 0.6762, 0.7345, 0.6914, 0.6937, 0.7322, 0.7844, 0.6514, 0.8493, 0.6514, 0.8457, 0.6693, 0.7879, 0.6693, 0.9092, 0.6762, 0.9551, 0.7221, 0.9399, 0.7322, 0.8991, 0.6914, 0.9799, 0.7821, 0.9799, 0.847, 0.9621, 0.8434, 0.9621, 0.7856, 0.9551, 0.9069, 0.9092, 0.9528, 0.8991, 0.9376, 0.9399, 0.8968, 0.6785, 0.9069, 0.6537, 0.847, 0.6716, 0.8434, 0.6937, 0.8968, 0.2375, 0.5562, 0.2302, 0.5716, 0.211, 0.5581, 0.2147, 0.551, 0.02982, 0.6562, 0.0002329, 0.5845, 0.1521, 0.5523, 0.1577, 0.5683, 0.2339, 0.7408, 0.1563, 0.7408, 0.1844, 0.588, 0.2014, 0.5888, 0.0003553, 0.507, 0.0301, 0.4354, 0.1604, 0.52, 0.153, 0.5354, 0.08488, 0.3806, 0.1564, 0.3509, 0.189, 0.5027, 0.173, 0.5085, 0.2339, 0.3508, 0.3056, 0.3803, 0.2213, 0.5106, 0.2059, 0.5034, 0.3606, 0.4351, 0.3903, 0.5068, 0.2384, 0.5392, 0.2327, 0.5232, 0.3904, 0.5845, 0.3606, 0.6562, 0.2302, 0.5716, 0.2375, 0.5562, 0.08463, 0.7111, 0.02982, 0.6562, 0.1577, 0.5683, 0.1691, 0.5808, 0.3056, 0.7111, 0.2339, 0.7408, 0.2014, 0.5888, 0.2175, 0.5831, 0.0002329, 0.5845, 0.0003553, 0.507, 0.153, 0.5354, 0.1521, 0.5523, 0.0301, 0.4354, 0.08488, 0.3806, 0.173, 0.5085, 0.1604, 0.52, 0.1564, 0.3509, 0.2339, 0.3508, 0.2059, 0.5034, 0.189, 0.5027, 0.3056, 0.3803, 0.3606, 0.4351, 0.2327, 0.5232, 0.2213, 0.5106, 0.3903, 0.5068, 0.3904, 0.5845, 0.2375, 0.5562, 0.2384, 0.5392, 0.1563, 0.7408, 0.08463, 0.7111, 0.1691, 0.5808, 0.1844, 0.588, 0.9001, 0.5889, 0.8573, 0.5889, 0.8178, 0.5725, 0.7875, 0.5423, 0.7712, 0.5028, 0.7712, 0.46, 0.7875, 0.4205, 0.8178, 0.3902, 0.8573, 0.3739, 0.9001, 0.3739, 0.9396, 0.3902, 0.9698, 0.4205, 0.9862, 0.46, 0.9862, 0.5028, 0.9698, 0.5423, 0.9396, 0.5725, 0.1691, 0.5808, 0.1577, 0.5683, 0.1772, 0.5559, 0.1823, 0.5618, 0.2175, 0.5831, 0.2014, 0.5888, 0.1972, 0.5658, 0.2049, 0.5633, 0.1521, 0.5523, 0.153, 0.5354, 0.1758, 0.5406, 0.1749, 0.5484, 0.1604, 0.52, 0.173, 0.5085, 0.1858, 0.5283, 0.1796, 0.5335, 0.189, 0.5027, 0.2059, 0.5034, 0.2011, 0.5261, 0.1933, 0.5256, 0.2213, 0.5106, 0.2327, 0.5232, 0.2131, 0.5356, 0.2081, 0.5296, 0.2384, 0.5392, 0.2375, 0.5562, 0.2147, 0.551, 0.2155, 0.5431, 0.1844, 0.588, 0.1691, 0.5808, 0.1823, 0.5618, 0.1893, 0.5653, 0.2302, 0.5716, 0.2175, 0.5831, 0.2049, 0.5633, 0.211, 0.5581, 0.1577, 0.5683, 0.1521, 0.5523, 0.1749, 0.5484, 0.1772, 0.5559, 0.2014, 0.5888, 0.1844, 0.588, 0.1893, 0.5653, 0.1972, 0.5658, 0.153, 0.5354, 0.1604, 0.52, 0.1796, 0.5335, 0.1758, 0.5406, 0.173, 0.5085, 0.189, 0.5027, 0.1933, 0.5256, 0.1858, 0.5283, 0.2059, 0.5034, 0.2213, 0.5106, 0.2081, 0.5296, 0.2011, 0.5261, 0.2327, 0.5232, 0.2384, 0.5392, 0.2155, 0.5431, 0.2131, 0.5356, 0.3137, 0.1532, 0.3416, 0.2338, 0.2907, 0.2351, 0.2781, 0.1559, 0.2781, 0.1559, 0.2907, 0.2351, 0.2402, 0.2351, 0.2437, 0.1574, 0.2437, 0.1574, 0.2402, 0.2351, 0.1904, 0.2338, 0.2095, 0.1567, 0.2095, 0.1567, 0.1904, 0.2338, 0.1373, 0.2309, 0.1746, 0.1549, 0.1645, 0.004443, 0.2395, 0.0002329, 0.2434, 0.1221, 0.2066, 0.12, 0.819, 0.2295, 0.8328, 0.1601, 0.9917, 0.1601, 0.9779, 0.2295, 0.2395, 0.0002329, 0.3135, 0.001596, 0.2805, 0.1178, 0.2434, 0.1221, 0.7797, 0.2884, 0.819, 0.2295, 0.9779, 0.2295, 0.9386, 0.2884, 0.3135, 0.001596, 0.3933, 0.0009789, 0.3187, 0.1097, 0.2805, 0.1178, 0.383, 0.1161, 0.4771, 0.2234, 0.3416, 0.2338, 0.3137, 0.1532])
me_cylinder_001.materials.append(mat_material_004)
me_cylinder_001.use_remesh_preserve_volume = False
me_cylinder_001.use_remesh_preserve_attributes = False
me_cylinder_001.use_mirror_vertex_groups = False
me_cylinder_001.update()

# ---- objects
ob_plane_003 = bpy.data.objects.new('Plane.003', me_plane_001)
ob_plane_002 = bpy.data.objects.new('Plane.002', me_plane_005)
ob_plane = bpy.data.objects.new('Plane', me_plane)
ob_plane_001 = bpy.data.objects.new('Plane.001', me_plane_002)
ob_cylinder = bpy.data.objects.new('Cylinder', me_cylinder)
ob_cube_001 = bpy.data.objects.new('Cube.001', me_cube_006)
ob_cylinder_002 = bpy.data.objects.new('Cylinder.002', me_cylinder_002)
ob_cylinder_001 = bpy.data.objects.new('Cylinder.001', me_cylinder_001)

# ---- transforms, parenting, visibility, modifiers, constraints
ob_plane_003.location = (43.42, 0.0, -0.569)
ob_plane_003.scale = (12.77, 3.983, 12.77)
ob_plane_003.lineart.crease_threshold = 0.0
ob_plane_002.location = (43.42, 0.0, -0.569)
ob_plane_002.scale = (12.77, 3.983, 12.77)
ob_plane_002.lineart.crease_threshold = 0.0
ob_plane.location = (0.0, 0.0, -0.6578)
ob_plane.scale = (12.77, 12.77, 12.77)
ob_plane.lineart.crease_threshold = 0.0
ob_plane_001.location = (28.93, 0.0, 0.4285)
ob_plane_001.rotation_euler = (-6.283, -0.0, 1.571)
ob_plane_001.scale = (2.942, 0.5958, 1.699)
ob_plane_001.lineart.crease_threshold = 0.0
ob_cylinder.location = (0.0, 0.0, 0.0)
ob_cylinder.scale = (0.8807, 0.8807, 0.4951)
ob_cylinder.lineart.crease_threshold = 0.0
ob_cube_001.parent = ob_cylinder
ob_cube_001.matrix_parent_inverse = Matrix(((2.375, 0.0, 0.0, 0.0), (0.0, 2.375, 0.0, 0.0), (0.0, 0.0, 2.375, 0.0), (0.0, 0.0, 0.0, 1.0)))
ob_cube_001.location = (0.0, 0.0, 1.379)
ob_cube_001.scale = (4.638, 0.2206, 0.2206)
ob_cube_001.lineart.crease_threshold = 0.0
ob_cylinder_002.location = (92.53, 0.0, -26.74)
ob_cylinder_002.scale = (7.43, 7.43, 0.8877)
ob_cylinder_002.lineart.crease_threshold = 0.0
ob_cylinder_001.location = (-20.85, 0.0, -0.5694)
ob_cylinder_001.scale = (5.384, 5.384, 0.6433)
ob_cylinder_001.lineart.crease_threshold = 0.0

# ---- collection membership
col_collection_1.objects.link(ob_plane_003)
col_collection_1.objects.link(ob_plane_002)
col_collection_1.objects.link(ob_plane)
col_collection_3.objects.link(ob_plane_001)
col_collection_4.objects.link(ob_cylinder)
col_collection_4.objects.link(ob_cube_001)
col_collection_5.objects.link(ob_cylinder_002)
col_collection_5.objects.link(ob_cylinder_001)

# ---- scene / render settings (as saved in the file)
scene.frame_start = 1; scene.frame_end = 50; scene.frame_set(-268)
scene.render.engine = 'CYCLES'
scene.render.resolution_percentage = 50
scene.render.dither_intensity = 0.0
scene.cycles.use_denoising = False
scene.cycles.samples = 10
scene.cycles.sampling_pattern = 'TABULATED_SOBOL'
scene.cycles.light_sampling_threshold = 0.0
scene.cycles.use_adaptive_sampling = False
scene.cycles.use_light_tree = False
scene.cycles.blur_glossy = 0.0
scene.cycles.pixel_filter_type = 'GAUSSIAN'
scene.cycles.sample_clamp_indirect = 0.0
scene.view_settings.view_transform = 'Standard'
bpy.context.view_layer.update()

# ---- added for rendering (the .blend has no active camera and no usable light): camera, sun
cam_auto = bpy.data.cameras.new('AutoCamera')
cam_auto.lens = 50.0
cam_auto.sensor_width = 36.0
cam_auto.clip_end = 2247.49
ob_auto_camera = bpy.data.objects.new('AutoCamera', cam_auto)
scene.collection.objects.link(ob_auto_camera)
ob_auto_camera.location = (164.922, -153.675, 100.215)
ob_auto_camera.rotation_euler = (1.09748, -7.21219e-08, 0.694738)
scene.camera = ob_auto_camera
light_auto_sun = bpy.data.lights.new('AutoSun', 'SUN')
light_auto_sun.energy = 3.0
light_auto_sun.angle = 0.0523599
ob_auto_sun = bpy.data.objects.new('AutoSun', light_auto_sun)
scene.collection.objects.link(ob_auto_sun)
ob_auto_sun.rotation_euler = (0.872665, 0.174533, 0.523599)
bpy.context.view_layer.update()
